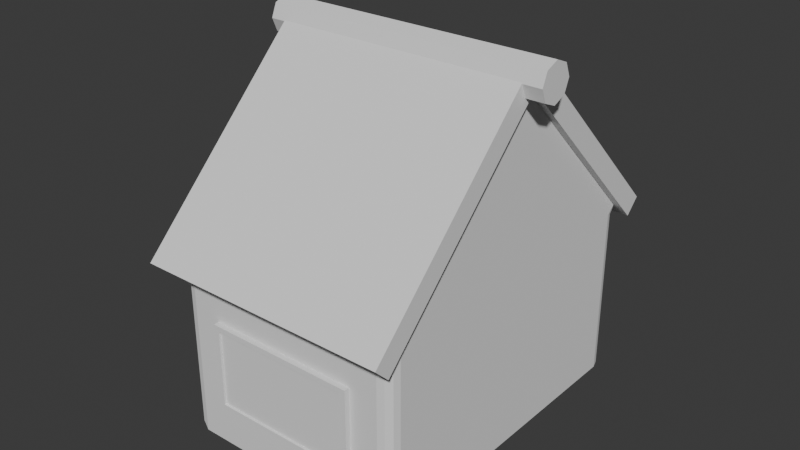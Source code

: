 # Source: overgrownhouse3.blend  (saved by Blender 5.0.119; exported with 4.5.12 LTS)
import bpy
from mathutils import Matrix  # noqa: F401  (used for matrix-valued properties, if any)

bpy.ops.wm.read_factory_settings(use_empty=True)
scene = bpy.context.scene
scene.name = 'Scene'

# ---- collections
col_collection = bpy.data.collections.new('Collection'); scene.collection.children.link(col_collection)

# ---- world
world_world = bpy.data.worlds.new('World'); scene.world = world_world
world_world.use_nodes = True; world_world.node_tree.nodes.clear()
_N = world_world.node_tree.nodes; _L = world_world.node_tree.links
n0 = _N.new('ShaderNodeOutputWorld'); n0.name = 'World Output'; n0.location = (200, 100)
n1 = _N.new('ShaderNodeBackground'); n1.name = 'Background'; n1.location = (-200, 100)
n1.inputs[0].default_value = (0.05088, 0.05088, 0.05088, 1.0)
_L.new(n1.outputs[0], n0.inputs[0])
n0.is_active_output = True
world_world.color = (0.05088, 0.05088, 0.05088)
world_world.sun_shadow_jitter_overblur = 0.0

# ---- meshes
me_cube = bpy.data.meshes.new('Cube')
me_cube.from_pydata([(-0.6443, -1.412, -1.124), (-0.6443, -1.412, -0.3806), (-0.6443, 1.412, -1.124), (-0.6443, 1.412, -0.3806), (0.6443, -1.412, -1.124), (0.6443, -1.412, -0.3806), (0.6443, 1.412, -1.124), (0.6443, 1.412, -0.3806), (-1.0, -1.412, 0.1349), (-1.0, -0.4537, 1.093), (-1.0, 0.4537, 1.093), (-1.0, 1.412, 0.1349), (1.0, 1.412, 0.1349), (1.0, 0.4537, 1.093), (1.0, -0.4537, 1.093), (1.0, -1.412, 0.1349), (-1.0, 0.2987, 1.334), (1.0, 0.2987, 1.334), (1.0, -0.2987, 1.334), (-1.0, -0.2987, 1.334), (-0.5988, -1.459, -1.078), (-0.5988, -1.459, -0.4261), (-0.5988, 1.459, -0.4261), (-0.5988, 1.459, -1.078), (0.5988, 1.459, -1.078), (0.5988, 1.459, -0.4261), (0.5988, -1.459, -0.4261), (0.5988, -1.459, -1.078), (-0.6443, -1.459, -1.124), (-0.6443, -1.459, -0.3806), (-0.6443, 1.459, -0.3806), (-0.6443, 1.459, -1.124), (0.6443, 1.459, -1.124), (0.6443, 1.459, -0.3806), (0.6443, -1.459, -0.3806), (0.6443, -1.459, -1.124), (-0.5988, -1.44, -1.078), (-0.5988, -1.44, -0.4261), (-0.5988, 1.44, -0.4261), (-0.5988, 1.44, -1.078), (0.5988, 1.44, -1.078), (0.5988, 1.44, -0.4261), (0.5988, -1.44, -0.4261), (0.5988, -1.44, -1.078), (-0.8869, -1.412, -1.366), (-1.0, -1.299, -1.479), (-0.8869, -1.412, -1.479), (-0.9435, -1.397, -1.423), (-0.9849, -1.355, -1.464), (-1.0, -1.299, -0.0249), (-0.8869, -1.412, -0.138), (-0.8869, -1.412, -0.0249), (-1.0, -1.412, 0.08815), (-0.9849, -1.355, -0.04005), (-0.9435, -1.397, -0.08143), (-0.8869, 1.412, -0.138), (-1.0, 1.299, -0.0249), (-1.0, 1.412, 0.08815), (-0.8869, 1.412, -0.0249), (-0.9435, 1.397, -0.08143), (-0.9849, 1.355, -0.04005), (-1.0, 1.299, -1.479), (-0.8869, 1.412, -1.366), (-0.8869, 1.412, -1.479), (-0.9849, 1.355, -1.464), (-0.9435, 1.397, -1.423), (0.8869, 1.412, -1.366), (1.0, 1.299, -1.479), (0.8869, 1.412, -1.479), (0.9435, 1.397, -1.423), (0.9849, 1.355, -1.464), (1.0, 1.299, -0.0249), (0.8869, 1.412, -0.138), (0.8869, 1.412, -0.0249), (1.0, 1.412, 0.08815), (0.9849, 1.355, -0.04005), (0.9435, 1.397, -0.08143), (0.8869, -1.412, -0.138), (1.0, -1.299, -0.0249), (1.0, -1.412, 0.08815), (0.8869, -1.412, -0.0249), (0.9435, -1.397, -0.08143), (0.9849, -1.355, -0.04005), (1.0, -1.299, -1.479), (0.8869, -1.412, -1.366), (0.8869, -1.412, -1.479), (0.9849, -1.355, -1.464), (0.9435, -1.397, -1.423)], [], [(3, 7, 33, 30), (4, 5, 34, 35), (10, 13, 12, 11), (14, 9, 8, 15), (9, 14, 18, 19), (17, 16, 19, 18), (13, 10, 16, 17), (10, 9, 19, 16), (14, 13, 17, 18), (25, 24, 40, 41), (20, 27, 43, 36), (2, 3, 30, 31), (0, 4, 35, 28), (7, 6, 32, 33), (6, 2, 31, 32), (1, 0, 28, 29), (5, 1, 29, 34), (20, 21, 29, 28), (22, 23, 31, 30), (23, 24, 32, 31), (25, 22, 30, 33), (24, 25, 33, 32), (26, 27, 35, 34), (27, 20, 28, 35), (21, 26, 34, 29), (39, 38, 41, 40), (43, 42, 37, 36), (24, 23, 39, 40), (21, 20, 36, 37), (26, 21, 37, 42), (27, 26, 42, 43), (22, 25, 41, 38), (23, 22, 38, 39), (44, 47, 46), (47, 48, 46), (48, 45, 46), (49, 53, 54, 50, 51, 52), (55, 59, 60, 56, 57, 58), (61, 64, 63), (64, 65, 63), (65, 62, 63), (66, 69, 68), (69, 70, 68), (70, 67, 68), (71, 75, 76, 72, 73, 74), (77, 81, 82, 78, 79, 80), (83, 86, 85), (86, 87, 85), (87, 84, 85), (44, 50, 54, 47), (47, 54, 53, 48), (48, 53, 49, 45), (55, 62, 65, 59), (59, 65, 64, 60), (60, 64, 61, 56), (71, 67, 70, 75), (75, 70, 69, 76), (76, 69, 66, 72), (77, 84, 87, 81), (81, 87, 86, 82), (82, 86, 83, 78), (61, 63, 68, 67, 83, 85, 46, 45), (45, 49, 56, 61), (4, 0, 44, 46, 85, 84), (0, 1, 50, 44), (52, 51, 80, 79, 15, 8), (57, 56, 49, 52, 8, 9, 10, 11), (1, 5, 77, 80, 51, 50), (7, 3, 55, 58, 73, 72), (74, 73, 58, 57, 11, 12), (3, 2, 62, 55), (2, 6, 66, 68, 63, 62), (67, 71, 78, 83), (6, 7, 72, 66), (79, 78, 71, 74, 12, 13, 14, 15), (5, 4, 84, 77)])
_uv = me_cube.uv_layers.new(name='UVMap')
_uv.uv.foreach_set('vector', [0.5121, 0.2428, 0.5121, 0.1667, 0.5148, 0.1667, 0.5148, 0.2428, 0.5107, 0.1629, 0.5107, 0.119, 0.5135, 0.119, 0.5135, 0.1629, 0.1952, 0.5401, 0.1952, 0.4221, 0.2518, 0.4221, 0.2518, 0.5401, 0.3083, 0.4221, 0.3083, 0.5401, 0.2518, 0.5401, 0.2518, 0.4221, 0.3446, 0.5412, 0.3446, 0.6585, 0.3307, 0.6575, 0.3307, 0.5401, 0.03527, 0.4425, 0.03527, 0.5606, 1.666e-09, 0.5606, 1.058e-08, 0.4425, -3.713e-09, 0.679, -1.153e-09, 0.5616, 0.01393, 0.5606, 0.01393, 0.6779, 0.01422, 0.05656, 0.01422, 0.1101, -5.859e-10, 0.101, 2.077e-09, 0.06571, 0.1803, 0.05656, 0.1803, 0.1101, 0.1661, 0.101, 0.1661, 0.06571, 0.5174, 0.119, 0.5174, 0.1575, 0.5163, 0.1575, 0.5163, 0.119, 0.1165, 0.4041, 0.1165, 0.3334, 0.1176, 0.3334, 0.1176, 0.4041, 0.5135, 0.1629, 0.5135, 0.119, 0.5163, 0.119, 0.5163, 0.1629, 0.5176, 0.1667, 0.5176, 0.2428, 0.5148, 0.2428, 0.5148, 0.1667, 0.5183, 0.4279, 0.5183, 0.4718, 0.5155, 0.4718, 0.5155, 0.4279, 0.5155, 0.3519, 0.5155, 0.2758, 0.5183, 0.2758, 0.5183, 0.3519, 0.5183, 0.4718, 0.5183, 0.5157, 0.5155, 0.5157, 0.5155, 0.4718, 0.5183, 0.3519, 0.5183, 0.4279, 0.5155, 0.4279, 0.5155, 0.3519, 0.5738, 0.2655, 0.5354, 0.2654, 0.5327, 0.2627, 0.5765, 0.2629, 0.07642, 0.4452, 0.03795, 0.4453, 0.03527, 0.4426, 0.07911, 0.4425, 0.03795, 0.4453, 0.03795, 0.5156, 0.03527, 0.5182, 0.03527, 0.4426, 0.07642, 0.5154, 0.07642, 0.4452, 0.07911, 0.4425, 0.07911, 0.5181, 0.03795, 0.5156, 0.07642, 0.5154, 0.07911, 0.5181, 0.03527, 0.5182, 0.5354, 0.3357, 0.5738, 0.3358, 0.5765, 0.3385, 0.5327, 0.3383, 0.5738, 0.3358, 0.5738, 0.2655, 0.5765, 0.2629, 0.5765, 0.3385, 0.5354, 0.2654, 0.5354, 0.3357, 0.5327, 0.3383, 0.5327, 0.2627, 0.07911, 0.4426, 0.1176, 0.4425, 0.1176, 0.5127, 0.07911, 0.5129, 0.4414, 0.5823, 0.403, 0.5822, 0.403, 0.5119, 0.4414, 0.512, 0.3669, 0.4221, 0.3669, 0.4928, 0.3658, 0.4928, 0.3658, 0.4221, 0.3669, 0.4928, 0.3669, 0.5313, 0.3658, 0.5313, 0.3658, 0.4928, 0.3673, 0.4928, 0.3673, 0.4221, 0.3684, 0.4221, 0.3684, 0.4928, 0.1165, 0.5514, 0.1165, 0.5129, 0.1176, 0.5129, 0.1176, 0.5514, 0.3684, 0.4928, 0.3684, 0.5635, 0.3673, 0.5635, 0.3673, 0.4928, 0.07196, 0.5567, 0.07196, 0.5182, 0.07308, 0.5182, 0.07308, 0.5567, 0.4915, 0.2834, 0.4949, 0.28, 0.4982, 0.2834, 0.4949, 0.28, 0.4974, 0.2773, 0.4982, 0.2834, 0.1172, 0.17, 0.1181, 0.1734, 0.1114, 0.1667, 0.4126, 0.2758, 0.4134, 0.277, 0.4158, 0.2798, 0.4191, 0.2832, 0.4124, 0.2832, 0.4057, 0.2765, 0.4821, 0.4012, 0.4854, 0.3978, 0.4878, 0.3951, 0.4886, 0.3938, 0.4955, 0.3946, 0.4888, 0.4012, 0.1181, 0.3267, 0.1172, 0.3301, 0.1114, 0.3334, 0.4038, 0.3954, 0.4063, 0.3981, 0.403, 0.4015, 0.4063, 0.3981, 0.4096, 0.4015, 0.403, 0.4015, 0.4096, 0.5056, 0.4063, 0.5088, 0.403, 0.5056, 0.4063, 0.5088, 0.4038, 0.511, 0.403, 0.5056, 0.0008942, 0.3301, 0.0, 0.3267, 0.006675, 0.3334, 0.4886, 0.5112, 0.4878, 0.5107, 0.4854, 0.5085, 0.4821, 0.5053, 0.4888, 0.5053, 0.4955, 0.5119, 0.4191, 0.3873, 0.4158, 0.3905, 0.4134, 0.3926, 0.4126, 0.3931, 0.4057, 0.3938, 0.4124, 0.3872, 0.0, 0.1734, 0.0008942, 0.17, 0.006675, 0.1667, 0.4974, 0.3929, 0.4949, 0.3907, 0.4982, 0.3875, 0.4949, 0.3907, 0.4915, 0.3875, 0.4982, 0.3875, 0.4915, 0.2834, 0.4191, 0.2832, 0.4158, 0.2798, 0.4949, 0.28, 0.4949, 0.28, 0.4158, 0.2798, 0.4134, 0.277, 0.4974, 0.2773, 0.1652, 0.1634, 0.0811, 0.1634, 0.08021, 0.16, 0.1661, 0.16, 0.4821, 0.4012, 0.4096, 0.4015, 0.4063, 0.3981, 0.4854, 0.3978, 0.4854, 0.3978, 0.4063, 0.3981, 0.4038, 0.3954, 0.4878, 0.3951, 0.0811, 0.003337, 0.1652, 0.003337, 0.1661, 0.006675, 0.08021, 0.006675, 0.2463, 0.16, 0.3321, 0.16, 0.3312, 0.1634, 0.2472, 0.1634, 0.2472, 0.1634, 0.3312, 0.1634, 0.3288, 0.1658, 0.2496, 0.1658, 0.4854, 0.5085, 0.4063, 0.5088, 0.4096, 0.5056, 0.4821, 0.5053, 0.4191, 0.3873, 0.4915, 0.3875, 0.4949, 0.3907, 0.4158, 0.3905, 0.2496, 0.0008942, 0.3288, 0.0008942, 0.3312, 0.003337, 0.2472, 0.003337, 0.2472, 0.003337, 0.3312, 0.003337, 0.3321, 0.006675, 0.2463, 0.006675, 0.1181, 0.3267, 0.1114, 0.3334, 0.006675, 0.3334, 0.0, 0.3267, 0.0, 0.1734, 0.006675, 0.1667, 0.1114, 0.1667, 0.1181, 0.1734, 0.1661, 0.16, 0.08021, 0.16, 0.08021, 0.006675, 0.1661, 0.006675, 0.4772, 0.3732, 0.4772, 0.2976, 0.4915, 0.2834, 0.4982, 0.2834, 0.4982, 0.3875, 0.4915, 0.3875, 0.4772, 0.2976, 0.4334, 0.2975, 0.4191, 0.2832, 0.4915, 0.2834, 0.4057, 0.2765, 0.4124, 0.2832, 0.4124, 0.3872, 0.4057, 0.3938, 0.403, 0.3938, 0.403, 0.2765, 0.07353, -1.486e-09, 0.08021, 0.006675, 0.08021, 0.16, 0.07353, 0.1667, 0.07078, 0.1667, 0.01422, 0.1101, 0.01422, 0.05656, 0.07078, -1.694e-09, 0.4334, 0.2975, 0.4334, 0.3731, 0.4191, 0.3873, 0.4124, 0.3872, 0.4124, 0.2832, 0.4191, 0.2832, 0.4678, 0.4911, 0.4678, 0.4155, 0.4821, 0.4012, 0.4888, 0.4012, 0.4888, 0.5053, 0.4821, 0.5053, 0.4955, 0.5119, 0.4888, 0.5053, 0.4888, 0.4012, 0.4955, 0.3946, 0.4982, 0.3946, 0.4982, 0.5119, 0.4678, 0.4155, 0.424, 0.4157, 0.4096, 0.4015, 0.4821, 0.4012, 0.424, 0.4157, 0.424, 0.4913, 0.4096, 0.5056, 0.403, 0.5056, 0.403, 0.4015, 0.4096, 0.4015, 0.3321, 0.16, 0.2463, 0.16, 0.2463, 0.006675, 0.3321, 0.006675, 0.424, 0.4913, 0.4678, 0.4911, 0.4821, 0.5053, 0.4096, 0.5056, 0.2396, -3.024e-09, 0.2463, 0.006675, 0.2463, 0.16, 0.2396, 0.1667, 0.2368, 0.1667, 0.1803, 0.1101, 0.1803, 0.05656, 0.2368, -3.233e-09, 0.4334, 0.3731, 0.4772, 0.3732, 0.4915, 0.3875, 0.4191, 0.3873])
me_cube.update()
me_cube_001 = bpy.data.meshes.new('Cube.001')
me_cube_001.from_pydata([(-1.081, -1.0, -0.08919), (-1.081, -1.0, 0.08919), (-1.081, 1.12, -0.08919), (-1.081, 1.12, 0.08919), (1.081, -1.0, -0.08919), (1.081, -1.0, 0.08919), (1.081, 1.12, -0.08919), (1.081, 1.12, 0.08919), (-1.081, 1.125, -2.214), (-1.081, 1.303, -2.214), (-1.081, 1.125, -0.09391), (-1.081, 1.303, -0.09391), (1.081, 1.125, -2.214), (1.081, 1.303, -2.214), (1.081, 1.125, -0.09391), (1.081, 1.303, -0.09391)], [], [(0, 1, 3, 2), (2, 3, 7, 6), (6, 7, 5, 4), (4, 5, 1, 0), (2, 6, 4, 0), (7, 3, 1, 5), (8, 10, 11, 9), (10, 14, 15, 11), (14, 12, 13, 15), (12, 8, 9, 13), (10, 8, 12, 14), (15, 13, 9, 11)])
_uv = me_cube_001.uv_layers.new(name='UVMap')
_uv.uv.foreach_set('vector', [0.6419, 0.6876, 0.6314, 0.6876, 0.6314, 0.5625, 0.6419, 0.5625, 0.03499, 0.6882, 0.02446, 0.6882, 0.02446, 0.5606, 0.03499, 0.5606, 0.6542, 0.6876, 0.6436, 0.6876, 0.6436, 0.5625, 0.6542, 0.5625, 0.6297, 0.6902, 0.6192, 0.6902, 0.6192, 0.5625, 0.6297, 0.5625, 0.2432, 0.1667, 0.2432, 0.2944, 0.1181, 0.2944, 0.1181, 0.1667, 0.3684, 0.1667, 0.3684, 0.2944, 0.2432, 0.2944, 0.2432, 0.1667, 0.6542, 0.6876, 0.6542, 0.5625, 0.6647, 0.5625, 0.6647, 0.6876, 0.6056, 0.3384, 0.6056, 0.2107, 0.6162, 0.2107, 0.6162, 0.3384, 0.6752, 0.5625, 0.6752, 0.6876, 0.6647, 0.6876, 0.6647, 0.5625, 0.01393, 0.6882, 0.01393, 0.5606, 0.02446, 0.5606, 0.02446, 0.6882, 0.1181, 0.2944, 0.2432, 0.2944, 0.2432, 0.4221, 0.1181, 0.4221, 0.2432, 0.2944, 0.3684, 0.2944, 0.3684, 0.4221, 0.2432, 0.4221])
me_cube_001.update()
me_cylinder = bpy.data.meshes.new('Cylinder')
me_cylinder.from_pydata([(0.0, 1.0, -1.0), (0.0, 1.0, 1.0), (0.7071, 0.7071, -1.0), (0.7071, 0.7071, 1.0), (1.0, 0.0, -1.0), (1.0, 0.0, 1.0), (0.7071, -0.7071, -1.0), (0.7071, -0.7071, 1.0), (0.0, -1.0, -1.0), (0.0, -1.0, 1.0), (-0.7071, -0.7071, -1.0), (-0.7071, -0.7071, 1.0), (-1.0, 0.0, -1.0), (-1.0, 0.0, 1.0), (-0.7071, 0.7071, -1.0), (-0.7071, 0.7071, 1.0)], [], [(0, 1, 3, 2), (2, 3, 5, 4), (4, 5, 7, 6), (6, 7, 9, 8), (8, 9, 11, 10), (10, 11, 13, 12), (3, 1, 15, 13, 11, 9, 7, 5), (12, 13, 15, 14), (14, 15, 1, 0), (0, 2, 4, 6, 8, 10, 12, 14)])
_uv = me_cylinder.uv_layers.new(name='UVMap')
_uv.uv.foreach_set('vector', [0.3321, 0.1181, 0.3321, 0.0, 0.3641, 0.0, 0.3641, 0.1181, 0.3641, 0.1181, 0.3641, 0.0, 0.4093, 0.0, 0.4093, 0.1181, 0.4093, 0.1181, 0.4093, 0.0, 0.4412, 0.0, 0.4412, 0.1181, 0.4412, 0.1181, 0.4412, 0.0, 0.4864, 0.0, 0.4864, 0.1181, 0.4864, 0.1181, 0.4864, 0.0, 0.5184, 0.0, 0.5184, 0.1181, 0.3083, 0.5401, 0.3083, 0.4221, 0.3535, 0.4221, 0.3535, 0.5401, 0.03195, 0.4425, -2.224e-08, 0.4105, -2.072e-08, 0.3653, 0.03195, 0.3334, 0.07714, 0.3334, 0.1091, 0.3653, 0.1091, 0.4105, 0.07714, 0.4425, 0.1181, 0.5401, 0.1181, 0.4221, 0.15, 0.4221, 0.15, 0.5401, 0.15, 0.5401, 0.15, 0.4221, 0.1952, 0.4221, 0.1952, 0.5401, 0.403, 0.2438, 0.403, 0.1986, 0.4349, 0.1667, 0.4801, 0.1667, 0.5121, 0.1986, 0.5121, 0.2438, 0.4801, 0.2758, 0.4349, 0.2758])
me_cylinder.update()
me_cube_004 = bpy.data.meshes.new('Cube.004')
me_cube_004.from_pydata([(-0.2465, -0.6409, -0.03127), (-0.2465, -0.6409, 0.03127), (-0.2465, 0.6409, -0.03127), (-0.2465, 0.6409, 0.03127), (0.2465, -0.6409, -0.03127), (0.2465, -0.6409, 0.03127), (0.2465, 0.6409, -0.03127), (0.2465, 0.6409, 0.03127)], [], [(0, 1, 3, 2), (2, 3, 7, 6), (6, 7, 5, 4), (4, 5, 1, 0), (2, 6, 4, 0), (7, 3, 1, 5)])
_uv = me_cube_004.uv_layers.new(name='UVMap')
_uv.uv.foreach_set('vector', [0.1128, 0.4091, 0.1091, 0.4091, 0.1091, 0.3334, 0.1128, 0.3334, 0.1128, 0.4382, 0.1091, 0.4382, 0.1091, 0.4091, 0.1128, 0.4091, 0.1165, 0.4091, 0.1128, 0.4091, 0.1128, 0.3334, 0.1165, 0.3334, 0.1165, 0.4382, 0.1128, 0.4382, 0.1128, 0.4091, 0.1165, 0.4091, 0.6056, 0.3384, 0.5765, 0.3384, 0.5765, 0.2627, 0.6056, 0.2627, 0.3307, 0.6158, 0.3015, 0.6158, 0.3015, 0.5401, 0.3307, 0.5401])
me_cube_004.update()
me_cylinder_001 = bpy.data.meshes.new('Cylinder.001')
me_cylinder_001.from_pydata([(-1.852e-07, 0.1586, 1.949), (1.852e-07, 0.1586, -1.227), (-0.1121, 0.1121, 1.949), (-0.1121, 0.1121, -1.227), (-0.1586, 0.0, 1.949), (-0.1586, 0.0, -1.227), (-0.1121, -0.1121, 1.949), (-0.1121, -0.1121, -1.227), (-1.852e-07, -0.1586, 1.949), (1.852e-07, -0.1586, -1.227), (0.1121, -0.1121, 1.949), (0.1121, -0.1121, -1.227), (0.1586, 0.0, 1.949), (0.1586, 0.0, -1.227), (0.1121, 0.1121, 1.949), (0.1121, 0.1121, -1.227), (-1.852e-07, -1.269, 1.949), (1.852e-07, -1.269, -1.227), (-0.1121, -1.315, 1.949), (-0.1121, -1.315, -1.227), (-0.1586, -1.427, 1.949), (-0.1586, -1.427, -1.227), (-0.1121, -1.539, 1.949), (-0.1121, -1.539, -1.227), (-1.852e-07, -1.586, 1.949), (1.852e-07, -1.586, -1.227), (0.1121, -1.539, 1.949), (0.1121, -1.539, -1.227), (0.1586, -1.427, 1.949), (0.1586, -1.427, -1.227), (0.1121, -1.315, 1.949), (0.1121, -1.315, -1.227), (-1.852e-07, -2.696, 1.949), (1.852e-07, -2.696, -1.227), (-0.1121, -2.742, 1.949), (-0.1121, -2.742, -1.227), (-0.1586, -2.854, 1.949), (-0.1586, -2.854, -1.227), (-0.1121, -2.966, 1.949), (-0.1121, -2.966, -1.227), (-1.852e-07, -3.013, 1.949), (1.852e-07, -3.013, -1.227), (0.1121, -2.966, 1.949), (0.1121, -2.966, -1.227), (0.1586, -2.854, 1.949), (0.1586, -2.854, -1.227), (0.1121, -2.742, 1.949), (0.1121, -2.742, -1.227), (-1.852e-07, -4.123, 1.949), (1.852e-07, -4.123, -1.227), (-0.1121, -4.169, 1.949), (-0.1121, -4.169, -1.227), (-0.1586, -4.281, 1.949), (-0.1586, -4.281, -1.227), (-0.1121, -4.393, 1.949), (-0.1121, -4.393, -1.227), (-1.852e-07, -4.44, 1.949), (1.852e-07, -4.44, -1.227), (0.1121, -4.393, 1.949), (0.1121, -4.393, -1.227), (0.1586, -4.281, 1.949), (0.1586, -4.281, -1.227), (0.1121, -4.169, 1.949), (0.1121, -4.169, -1.227), (-1.852e-07, -5.55, 1.949), (1.852e-07, -5.55, -1.227), (-0.1121, -5.596, 1.949), (-0.1121, -5.596, -1.227), (-0.1586, -5.708, 1.949), (-0.1586, -5.708, -1.227), (-0.1121, -5.82, 1.949), (-0.1121, -5.82, -1.227), (-1.852e-07, -5.867, 1.949), (1.852e-07, -5.867, -1.227), (0.1121, -5.82, 1.949), (0.1121, -5.82, -1.227), (0.1586, -5.708, 1.949), (0.1586, -5.708, -1.227), (0.1121, -5.596, 1.949), (0.1121, -5.596, -1.227), (-1.852e-07, -6.977, 1.949), (1.852e-07, -6.977, -1.227), (-0.1121, -7.023, 1.949), (-0.1121, -7.023, -1.227), (-0.1586, -7.135, 1.949), (-0.1586, -7.135, -1.227), (-0.1121, -7.248, 1.949), (-0.1121, -7.248, -1.227), (-1.852e-07, -7.294, 1.949), (1.852e-07, -7.294, -1.227), (0.1121, -7.248, 1.949), (0.1121, -7.248, -1.227), (0.1586, -7.135, 1.949), (0.1586, -7.135, -1.227), (0.1121, -7.023, 1.949), (0.1121, -7.023, -1.227), (-1.852e-07, -8.404, 1.949), (1.852e-07, -8.404, -1.227), (-0.1121, -8.45, 1.949), (-0.1121, -8.45, -1.227), (-0.1586, -8.563, 1.949), (-0.1586, -8.563, -1.227), (-0.1121, -8.675, 1.949), (-0.1121, -8.675, -1.227), (-1.852e-07, -8.721, 1.949), (1.852e-07, -8.721, -1.227), (0.1121, -8.675, 1.949), (0.1121, -8.675, -1.227), (0.1586, -8.563, 1.949), (0.1586, -8.563, -1.227), (0.1121, -8.45, 1.949), (0.1121, -8.45, -1.227), (-1.852e-07, -9.831, 1.949), (1.852e-07, -9.831, -1.227), (-0.1121, -9.877, 1.949), (-0.1121, -9.877, -1.227), (-0.1586, -9.99, 1.949), (-0.1586, -9.99, -1.227), (-0.1121, -10.1, 1.949), (-0.1121, -10.1, -1.227), (-1.852e-07, -10.15, 1.949), (1.852e-07, -10.15, -1.227), (0.1121, -10.1, 1.949), (0.1121, -10.1, -1.227), (0.1586, -9.99, 1.949), (0.1586, -9.99, -1.227), (0.1121, -9.877, 1.949), (0.1121, -9.877, -1.227), (-1.852e-07, -11.26, 1.949), (1.852e-07, -11.26, -1.227), (-0.1121, -11.3, 1.949), (-0.1121, -11.3, -1.227), (-0.1586, -11.42, 1.949), (-0.1586, -11.42, -1.227), (-0.1121, -11.53, 1.949), (-0.1121, -11.53, -1.227), (-1.852e-07, -11.58, 1.949), (1.852e-07, -11.58, -1.227), (0.1121, -11.53, 1.949), (0.1121, -11.53, -1.227), (0.1586, -11.42, 1.949), (0.1586, -11.42, -1.227), (0.1121, -11.3, 1.949), (0.1121, -11.3, -1.227), (-1.852e-07, -12.69, 1.949), (1.852e-07, -12.69, -1.227), (-0.1121, -12.73, 1.949), (-0.1121, -12.73, -1.227), (-0.1586, -12.84, 1.949), (-0.1586, -12.84, -1.227), (-0.1121, -12.96, 1.949), (-0.1121, -12.96, -1.227), (-1.852e-07, -13.0, 1.949), (1.852e-07, -13.0, -1.227), (0.1121, -12.96, 1.949), (0.1121, -12.96, -1.227), (0.1586, -12.84, 1.949), (0.1586, -12.84, -1.227), (0.1121, -12.73, 1.949), (0.1121, -12.73, -1.227)], [], [(0, 1, 3, 2), (2, 3, 5, 4), (4, 5, 7, 6), (6, 7, 9, 8), (8, 9, 11, 10), (10, 11, 13, 12), (3, 1, 15, 13, 11, 9, 7, 5), (12, 13, 15, 14), (14, 15, 1, 0), (0, 2, 4, 6, 8, 10, 12, 14), (16, 17, 19, 18), (18, 19, 21, 20), (20, 21, 23, 22), (22, 23, 25, 24), (24, 25, 27, 26), (26, 27, 29, 28), (19, 17, 31, 29, 27, 25, 23, 21), (28, 29, 31, 30), (30, 31, 17, 16), (16, 18, 20, 22, 24, 26, 28, 30), (32, 33, 35, 34), (34, 35, 37, 36), (36, 37, 39, 38), (38, 39, 41, 40), (40, 41, 43, 42), (42, 43, 45, 44), (35, 33, 47, 45, 43, 41, 39, 37), (44, 45, 47, 46), (46, 47, 33, 32), (32, 34, 36, 38, 40, 42, 44, 46), (48, 49, 51, 50), (50, 51, 53, 52), (52, 53, 55, 54), (54, 55, 57, 56), (56, 57, 59, 58), (58, 59, 61, 60), (51, 49, 63, 61, 59, 57, 55, 53), (60, 61, 63, 62), (62, 63, 49, 48), (48, 50, 52, 54, 56, 58, 60, 62), (64, 65, 67, 66), (66, 67, 69, 68), (68, 69, 71, 70), (70, 71, 73, 72), (72, 73, 75, 74), (74, 75, 77, 76), (67, 65, 79, 77, 75, 73, 71, 69), (76, 77, 79, 78), (78, 79, 65, 64), (64, 66, 68, 70, 72, 74, 76, 78), (80, 81, 83, 82), (82, 83, 85, 84), (84, 85, 87, 86), (86, 87, 89, 88), (88, 89, 91, 90), (90, 91, 93, 92), (83, 81, 95, 93, 91, 89, 87, 85), (92, 93, 95, 94), (94, 95, 81, 80), (80, 82, 84, 86, 88, 90, 92, 94), (96, 97, 99, 98), (98, 99, 101, 100), (100, 101, 103, 102), (102, 103, 105, 104), (104, 105, 107, 106), (106, 107, 109, 108), (99, 97, 111, 109, 107, 105, 103, 101), (108, 109, 111, 110), (110, 111, 97, 96), (96, 98, 100, 102, 104, 106, 108, 110), (112, 113, 115, 114), (114, 115, 117, 116), (116, 117, 119, 118), (118, 119, 121, 120), (120, 121, 123, 122), (122, 123, 125, 124), (115, 113, 127, 125, 123, 121, 119, 117), (124, 125, 127, 126), (126, 127, 113, 112), (112, 114, 116, 118, 120, 122, 124, 126), (128, 129, 131, 130), (130, 131, 133, 132), (132, 133, 135, 134), (134, 135, 137, 136), (136, 137, 139, 138), (138, 139, 141, 140), (131, 129, 143, 141, 139, 137, 135, 133), (140, 141, 143, 142), (142, 143, 129, 128), (128, 130, 132, 134, 136, 138, 140, 142), (144, 145, 147, 146), (146, 147, 149, 148), (148, 149, 151, 150), (150, 151, 153, 152), (152, 153, 155, 154), (154, 155, 157, 156), (147, 145, 159, 157, 155, 153, 151, 149), (156, 157, 159, 158), (158, 159, 145, 144), (144, 146, 148, 150, 152, 154, 156, 158)])
_uv = me_cylinder_001.uv_layers.new(name='UVMap')
_uv.uv.foreach_set('vector', [0.2332, 0.5401, 0.2332, 0.7276, 0.2282, 0.7276, 0.2282, 0.5401, 0.6061, 0.526, 0.6061, 0.7135, 0.5989, 0.7135, 0.5989, 0.526, 0.5989, 0.526, 0.5989, 0.7135, 0.5938, 0.7135, 0.5938, 0.526, 0.2526, 0.5401, 0.2526, 0.7276, 0.2455, 0.7276, 0.2455, 0.5401, 0.2455, 0.5401, 0.2455, 0.7276, 0.2404, 0.7276, 0.2404, 0.5401, 0.6183, 0.526, 0.6183, 0.7135, 0.6111, 0.7135, 0.6111, 0.526, 0.4376, 0.6566, 0.4376, 0.6637, 0.4325, 0.6688, 0.4253, 0.6688, 0.4203, 0.6637, 0.4203, 0.6566, 0.4253, 0.6515, 0.4325, 0.6515, 0.6111, 0.526, 0.6111, 0.7135, 0.6061, 0.7135, 0.6061, 0.526, 0.2404, 0.5401, 0.2404, 0.7276, 0.2332, 0.7276, 0.2332, 0.5401, 0.3446, 0.6708, 0.3395, 0.6758, 0.3324, 0.6758, 0.3273, 0.6708, 0.3273, 0.6636, 0.3324, 0.6585, 0.3395, 0.6585, 0.3446, 0.6636, 0.55, 0.526, 0.55, 0.7135, 0.5449, 0.7135, 0.5449, 0.526, 0.717, 4.564e-09, 0.717, 0.1875, 0.7099, 0.1875, 0.7099, 4.026e-09, 0.7099, 4.026e-09, 0.7099, 0.1875, 0.7048, 0.1875, 0.7048, 3.646e-09, 0.717, 0.1875, 0.717, 0.375, 0.7099, 0.375, 0.7099, 0.1875, 0.7099, 0.1875, 0.7099, 0.375, 0.7048, 0.375, 0.7048, 0.1875, 0.717, 0.375, 0.717, 0.5625, 0.7099, 0.5625, 0.7099, 0.375, 0.4325, 0.6515, 0.4253, 0.6515, 0.4203, 0.6464, 0.4203, 0.6393, 0.4253, 0.6342, 0.4325, 0.6342, 0.4376, 0.6393, 0.4376, 0.6464, 0.7099, 0.375, 0.7099, 0.5625, 0.7048, 0.5625, 0.7048, 0.375, 0.5572, 0.526, 0.5572, 0.7135, 0.55, 0.7135, 0.55, 0.526, 0.3066, 0.6677, 0.3015, 0.6626, 0.3015, 0.6555, 0.3066, 0.6504, 0.3138, 0.6504, 0.3188, 0.6555, 0.3188, 0.6626, 0.3138, 0.6677, 0.2577, 0.5401, 0.2577, 0.7276, 0.2526, 0.7276, 0.2526, 0.5401, 0.7048, 0.1875, 0.7048, 0.375, 0.6976, 0.375, 0.6976, 0.1875, 0.6976, 0.1875, 0.6976, 0.375, 0.6926, 0.375, 0.6926, 0.1875, 0.2771, 0.5401, 0.2771, 0.7276, 0.2699, 0.7276, 0.2699, 0.5401, 0.2699, 0.5401, 0.2699, 0.7276, 0.2649, 0.7276, 0.2649, 0.5401, 0.7048, 0.375, 0.7048, 0.5625, 0.6976, 0.5625, 0.6976, 0.375, 0.5968, 0.2599, 0.5896, 0.2599, 0.5846, 0.2548, 0.5846, 0.2476, 0.5896, 0.2426, 0.5968, 0.2426, 0.6019, 0.2476, 0.6019, 0.2548, 0.6976, 0.375, 0.6976, 0.5625, 0.6926, 0.5625, 0.6926, 0.375, 0.2649, 0.5401, 0.2649, 0.7276, 0.2577, 0.7276, 0.2577, 0.5401, 0.5979, 0.2048, 0.5929, 0.1997, 0.5929, 0.1926, 0.5979, 0.1875, 0.6051, 0.1875, 0.6102, 0.1926, 0.6102, 0.1997, 0.6051, 0.2048, 0.2821, 0.5401, 0.2821, 0.7276, 0.2771, 0.7276, 0.2771, 0.5401, 0.6559, 0.375, 0.6559, 0.5625, 0.6487, 0.5625, 0.6487, 0.375, 0.6487, 0.375, 0.6487, 0.5625, 0.6436, 0.5625, 0.6436, 0.375, 0.3015, 0.5401, 0.3015, 0.7276, 0.2944, 0.7276, 0.2944, 0.5401, 0.2944, 0.5401, 0.2944, 0.7276, 0.2893, 0.7276, 0.2893, 0.5401, 0.6436, 0.0, 0.6436, 0.1875, 0.6365, 0.1875, 0.6365, 0.0, 0.3188, 0.6728, 0.3188, 0.6799, 0.3138, 0.685, 0.3066, 0.685, 0.3015, 0.6799, 0.3015, 0.6728, 0.3066, 0.6677, 0.3138, 0.6677, 0.6365, 0.0, 0.6365, 0.1875, 0.6314, 0.1875, 0.6314, 0.0, 0.2893, 0.5401, 0.2893, 0.7276, 0.2821, 0.7276, 0.2821, 0.5401, 0.4203, 0.681, 0.4152, 0.6861, 0.408, 0.6861, 0.403, 0.681, 0.403, 0.6739, 0.408, 0.6688, 0.4152, 0.6688, 0.4203, 0.6739, 0.5033, 0.5385, 0.5033, 0.726, 0.4982, 0.726, 0.4982, 0.5385, 0.6559, 0.1875, 0.6559, 0.375, 0.6487, 0.375, 0.6487, 0.1875, 0.6487, 0.1875, 0.6487, 0.375, 0.6436, 0.375, 0.6436, 0.1875, 0.1303, 0.5401, 0.1303, 0.7276, 0.1231, 0.7276, 0.1231, 0.5401, 0.1231, 0.5401, 0.1231, 0.7276, 0.1181, 0.7276, 0.1181, 0.5401, 0.6681, 0.0, 0.6681, 0.1875, 0.6609, 0.1875, 0.6609, 0.0, 0.4203, 0.6912, 0.4203, 0.6983, 0.4152, 0.7034, 0.408, 0.7034, 0.403, 0.6983, 0.403, 0.6912, 0.408, 0.6861, 0.4152, 0.6861, 0.6609, 0.0, 0.6609, 0.1875, 0.6559, 0.1875, 0.6559, 0.0, 0.5104, 0.5385, 0.5104, 0.726, 0.5033, 0.726, 0.5033, 0.5385, 0.4376, 0.6983, 0.4325, 0.7034, 0.4253, 0.7034, 0.4203, 0.6983, 0.4203, 0.6912, 0.4253, 0.6861, 0.4325, 0.6861, 0.4376, 0.6912, 0.1354, 0.5401, 0.1354, 0.7276, 0.1303, 0.7276, 0.1303, 0.5401, 0.1548, 0.5401, 0.1548, 0.7276, 0.1476, 0.7276, 0.1476, 0.5401, 0.1476, 0.5401, 0.1476, 0.7276, 0.1425, 0.7276, 0.1425, 0.5401, 0.5816, 0.526, 0.5816, 0.7135, 0.5744, 0.7135, 0.5744, 0.526, 0.5744, 0.526, 0.5744, 0.7135, 0.5694, 0.7135, 0.5694, 0.526, 0.167, 0.5401, 0.167, 0.7276, 0.1598, 0.7276, 0.1598, 0.5401, 0.6487, 0.6927, 0.6487, 0.6999, 0.6436, 0.7049, 0.6365, 0.7049, 0.6314, 0.6999, 0.6314, 0.6927, 0.6365, 0.6876, 0.6436, 0.6876, 0.1598, 0.5401, 0.1598, 0.7276, 0.1548, 0.7276, 0.1548, 0.5401, 0.1425, 0.5401, 0.1425, 0.7276, 0.1354, 0.7276, 0.1354, 0.5401, 0.666, 0.6999, 0.6609, 0.7049, 0.6538, 0.7049, 0.6487, 0.6999, 0.6487, 0.6927, 0.6538, 0.6876, 0.6609, 0.6876, 0.666, 0.6927, 0.1721, 0.5401, 0.1721, 0.7276, 0.167, 0.7276, 0.167, 0.5401, 0.6681, 0.1875, 0.6681, 0.375, 0.6609, 0.375, 0.6609, 0.1875, 0.6609, 0.1875, 0.6609, 0.375, 0.6559, 0.375, 0.6559, 0.1875, 0.1915, 0.5401, 0.1915, 0.7276, 0.1843, 0.7276, 0.1843, 0.5401, 0.1843, 0.5401, 0.1843, 0.7276, 0.1792, 0.7276, 0.1792, 0.5401, 0.2037, 0.5401, 0.2037, 0.7276, 0.1965, 0.7276, 0.1965, 0.5401, 0.6976, 0.5798, 0.6925, 0.5747, 0.6925, 0.5676, 0.6976, 0.5625, 0.7048, 0.5625, 0.7098, 0.5676, 0.7098, 0.5747, 0.7048, 0.5798, 0.1965, 0.5401, 0.1965, 0.7276, 0.1915, 0.7276, 0.1915, 0.5401, 0.1792, 0.5401, 0.1792, 0.7276, 0.1721, 0.7276, 0.1721, 0.5401, 0.6925, 0.6093, 0.6925, 0.6021, 0.6976, 0.5971, 0.7048, 0.5971, 0.7098, 0.6021, 0.7098, 0.6093, 0.7048, 0.6144, 0.6976, 0.6144, 0.5673, 0.0, 0.5673, 0.1875, 0.5622, 0.1875, 0.5622, 0.0, 0.5622, 0.0, 0.5622, 0.1875, 0.5551, 0.1875, 0.5551, 0.0, 0.5551, 0.0, 0.5551, 0.1875, 0.55, 0.1875, 0.55, 0.0, 0.3517, 0.5401, 0.3517, 0.7276, 0.3446, 0.7276, 0.3446, 0.5401, 0.5673, 0.3385, 0.5673, 0.526, 0.5622, 0.526, 0.5622, 0.3385, 0.5622, 0.3385, 0.5622, 0.526, 0.5551, 0.526, 0.5551, 0.3385, 0.5107, 0.1578, 0.5057, 0.1629, 0.4985, 0.1629, 0.4934, 0.1578, 0.4934, 0.1507, 0.4985, 0.1456, 0.5057, 0.1456, 0.5107, 0.1507, 0.5551, 0.3385, 0.5551, 0.526, 0.55, 0.526, 0.55, 0.3385, 0.7314, -2.796e-09, 0.7314, 0.1875, 0.7242, 0.1875, 0.7242, -3.872e-09, 0.5622, 0.2599, 0.5551, 0.2599, 0.55, 0.2548, 0.55, 0.2476, 0.5551, 0.2426, 0.5622, 0.2426, 0.5673, 0.2476, 0.5673, 0.2548, 0.5846, 0.0, 0.5846, 0.1875, 0.5795, 0.1875, 0.5795, 0.0, 0.5795, 0.0, 0.5795, 0.1875, 0.5724, 0.1875, 0.5724, 0.0, 0.5724, 0.0, 0.5724, 0.1875, 0.5673, 0.1875, 0.5673, 0.0, 0.4975, 0.5119, 0.4975, 0.6994, 0.4904, 0.6994, 0.4904, 0.5119, 0.5846, 0.3385, 0.5846, 0.526, 0.5795, 0.526, 0.5795, 0.3385, 0.5795, 0.3385, 0.5795, 0.526, 0.5724, 0.526, 0.5724, 0.3385, 0.5801, 0.2273, 0.575, 0.2323, 0.5678, 0.2323, 0.5628, 0.2273, 0.5628, 0.2201, 0.5678, 0.215, 0.575, 0.215, 0.5801, 0.2201, 0.5724, 0.3385, 0.5724, 0.526, 0.5673, 0.526, 0.5673, 0.3385, 0.7385, 0.0, 0.7385, 0.1875, 0.7314, 0.1875, 0.7314, 0.0, 0.5795, 0.2599, 0.5724, 0.2599, 0.5673, 0.2548, 0.5673, 0.2476, 0.5724, 0.2426, 0.5795, 0.2426, 0.5846, 0.2476, 0.5846, 0.2548, 0.6019, 0.0, 0.6019, 0.1875, 0.5968, 0.1875, 0.5968, 0.0, 0.5968, 0.0, 0.5968, 0.1875, 0.5896, 0.1875, 0.5896, 0.0, 0.5896, 0.0, 0.5896, 0.1875, 0.5846, 0.1875, 0.5846, 0.0, 0.7242, 0.5254, 0.7242, 0.7129, 0.717, 0.7129, 0.717, 0.5254, 0.6019, 0.3385, 0.6019, 0.526, 0.5968, 0.526, 0.5968, 0.3385, 0.5968, 0.3385, 0.5968, 0.526, 0.5896, 0.526, 0.5896, 0.3385, 0.5929, 0.1997, 0.5878, 0.2048, 0.5806, 0.2048, 0.5756, 0.1997, 0.5756, 0.1926, 0.5806, 0.1875, 0.5878, 0.1875, 0.5929, 0.1926, 0.5896, 0.3385, 0.5896, 0.526, 0.5846, 0.526, 0.5846, 0.3385, 0.7385, 0.1875, 0.7385, 0.375, 0.7314, 0.375, 0.7314, 0.1875, 0.5923, 0.2323, 0.5851, 0.2323, 0.5801, 0.2273, 0.5801, 0.2201, 0.5851, 0.215, 0.5923, 0.215, 0.5974, 0.2201, 0.5974, 0.2273])
me_cylinder_001.materials.append(None)
me_cylinder_001.update()
me_cylinder_002 = bpy.data.meshes.new('Cylinder.002')
me_cylinder_002.from_pydata([(-1.852e-07, 0.1586, 12.89), (1.852e-07, 0.1586, -1.227), (-0.1121, 0.1121, 12.89), (-0.1121, 0.1121, -1.227), (-0.1586, 3.887e-07, 12.89), (-0.1586, 0.0, -1.227), (-0.1121, -0.1121, 12.89), (-0.1121, -0.1121, -1.227), (-1.852e-07, -0.1586, 12.89), (1.852e-07, -0.1586, -1.227), (0.1121, -0.1121, 12.89), (0.1121, -0.1121, -1.227), (0.1586, 3.887e-07, 12.89), (0.1586, 0.0, -1.227), (0.1121, 0.1121, 12.89), (0.1121, 0.1121, -1.227)], [], [(0, 1, 3, 2), (2, 3, 5, 4), (4, 5, 7, 6), (6, 7, 9, 8), (8, 9, 11, 10), (10, 11, 13, 12), (3, 1, 15, 13, 11, 9, 7, 5), (12, 13, 15, 14), (14, 15, 1, 0), (0, 2, 4, 6, 8, 10, 12, 14)])
_uv = me_cylinder_002.uv_layers.new(name='UVMap')
_uv.uv.foreach_set('vector', [0.3806, 0.1667, 0.3806, 1.0, 0.3734, 1.0, 0.3734, 0.1667, 0.3734, 0.1667, 0.3734, 1.0, 0.3684, 1.0, 0.3684, 0.1667, 0.5255, -1.845e-08, 0.5255, 0.8333, 0.5184, 0.8333, 0.5184, -1.82e-08, 0.403, 0.1667, 0.403, 1.0, 0.3979, 1.0, 0.3979, 0.1667, 0.3979, 0.1667, 0.3979, 1.0, 0.3907, 1.0, 0.3907, 0.1667, 0.3907, 0.1667, 0.3907, 1.0, 0.3857, 1.0, 0.3857, 0.1667, 0.4376, 0.6739, 0.4376, 0.681, 0.4325, 0.6861, 0.4253, 0.6861, 0.4203, 0.681, 0.4203, 0.6739, 0.4253, 0.6688, 0.4325, 0.6688, 0.5327, 1.87e-08, 0.5327, 0.8333, 0.5255, 0.8333, 0.5255, 1.845e-08, 0.3857, 0.1667, 0.3857, 1.0, 0.3806, 1.0, 0.3806, 0.1667, 0.6925, 0.5747, 0.6875, 0.5798, 0.6803, 0.5798, 0.6752, 0.5747, 0.6752, 0.5676, 0.6803, 0.5625, 0.6875, 0.5625, 0.6925, 0.5676])
me_cylinder_002.update()
me_cylinder_007 = bpy.data.meshes.new('Cylinder.007')
me_cylinder_007.from_pydata([(-1.857e-07, -0.1586, 1.588), (-0.1121, -0.1121, 1.588), (1.847e-07, -0.1586, -1.588), (0.1121, -0.1121, 1.588), (0.1586, 1.907e-06, 1.588), (0.1121, -0.1121, -1.588), (0.1586, 1.907e-06, -1.588), (0.1121, 0.1121, -1.588), (1.847e-07, 0.1586, -1.588), (0.1121, 0.1121, 1.588), (-1.857e-07, 0.1586, 1.588), (-0.1121, 0.1121, 1.588), (-0.1586, 1.907e-06, 1.588), (-0.1121, 0.1121, -1.588), (-0.1586, 1.907e-06, -1.588), (-0.1121, -0.1121, -1.588)], [], [(0, 3, 4, 9, 10, 11, 12, 1), (0, 1, 15, 2), (3, 0, 2, 5), (4, 3, 5, 6), (15, 14, 13, 8, 7, 6, 5, 2), (9, 4, 6, 7), (10, 9, 7, 8), (11, 10, 8, 13), (12, 11, 13, 14), (1, 12, 14, 15)])
_uv = me_cylinder_007.uv_layers.new(name='UVMap')
_uv.uv.foreach_set('vector', [0.3138, 0.6158, 0.3188, 0.6209, 0.3188, 0.628, 0.3138, 0.6331, 0.3066, 0.6331, 0.3015, 0.628, 0.3015, 0.6209, 0.3066, 0.6158, 0.6753, 0.375, 0.6803, 0.375, 0.6803, 0.5625, 0.6753, 0.5625, 0.6681, 0.375, 0.6753, 0.375, 0.6753, 0.5625, 0.6681, 0.5625, 0.04243, 0.5182, 0.0475, 0.5182, 0.0475, 0.7057, 0.04243, 0.7057, 0.4203, 0.622, 0.4203, 0.6291, 0.4152, 0.6342, 0.408, 0.6342, 0.403, 0.6291, 0.403, 0.622, 0.408, 0.6169, 0.4152, 0.6169, 0.03527, 0.5182, 0.04243, 0.5182, 0.04243, 0.7057, 0.03527, 0.7057, 0.6875, 3.814e-09, 0.6926, 4.361e-09, 0.6926, 0.1875, 0.6875, 0.1875, 0.6803, 3.041e-09, 0.6875, 3.814e-09, 0.6875, 0.1875, 0.6803, 0.1875, 0.05466, 0.5182, 0.05973, 0.5182, 0.05973, 0.7057, 0.05466, 0.7057, 0.0475, 0.5182, 0.05466, 0.5182, 0.05466, 0.7057, 0.0475, 0.7057])
me_cylinder_007.materials.append(None)
me_cylinder_007.update()
me_cylinder_008 = bpy.data.meshes.new('Cylinder.008')
me_cylinder_008.from_pydata([(1.08, 0.1037, 1.952), (0.9679, 0.05726, 1.954), (1.005, 0.193, -1.221), (1.192, 0.05726, 1.948), (1.238, -0.05482, 1.944), (1.117, 0.1466, -1.225), (1.163, 0.03449, -1.23), (1.117, -0.07758, -1.232), (1.005, -0.124, -1.23), (1.192, -0.1669, 1.942), (1.08, -0.2133, 1.943), (0.9678, -0.1669, 1.947), (0.9214, -0.05482, 1.952), (0.8927, -0.07758, -1.226), (0.8463, 0.03449, -1.222), (0.8928, 0.1466, -1.22)], [], [(0, 1, 12, 11, 10, 9, 4, 3), (0, 2, 15, 1), (3, 5, 2, 0), (4, 6, 5, 3), (15, 2, 5, 6, 7, 8, 13, 14), (9, 7, 6, 4), (10, 8, 7, 9), (11, 13, 8, 10), (12, 14, 13, 11), (1, 15, 14, 12)])
_uv = me_cylinder_008.uv_layers.new(name='UVMap')
_uv.uv.foreach_set('vector', [0.3324, 0.6758, 0.3395, 0.6758, 0.3446, 0.6809, 0.3446, 0.6881, 0.3395, 0.6931, 0.3324, 0.6931, 0.3273, 0.6881, 0.3273, 0.6809, 0.5378, 0.3385, 0.5378, 0.526, 0.5327, 0.526, 0.5327, 0.3385, 0.5449, 0.3385, 0.5449, 0.526, 0.5378, 0.526, 0.5378, 0.3385, 0.55, 0.3385, 0.55, 0.526, 0.5449, 0.526, 0.5449, 0.3385, 0.6752, 0.6886, 0.6803, 0.6836, 0.6875, 0.6836, 0.6925, 0.6886, 0.6925, 0.6958, 0.6875, 0.7009, 0.6803, 0.7009, 0.6752, 0.6958, 0.5643, 0.526, 0.5643, 0.7135, 0.5572, 0.7135, 0.5572, 0.526, 0.5694, 0.526, 0.5694, 0.7135, 0.5643, 0.7135, 0.5643, 0.526, 0.7314, 0.1875, 0.7314, 0.375, 0.7242, 0.375, 0.7242, 0.1875, 0.221, 0.5401, 0.221, 0.7276, 0.2159, 0.7276, 0.2159, 0.5401, 0.2282, 0.5401, 0.2282, 0.7276, 0.221, 0.7276, 0.221, 0.5401])
me_cylinder_008.materials.append(None)
me_cylinder_008.update()
me_cylinder_009 = bpy.data.meshes.new('Cylinder.009')
me_cylinder_009.from_pydata([(2.059, 0.07114, 1.954), (1.947, 0.02475, 1.952), (2.073, 0.2133, -1.218), (2.171, 0.02475, 1.953), (2.217, -0.08726, 1.948), (2.185, 0.1669, -1.22), (2.232, 0.05491, -1.225), (2.185, -0.0571, -1.23), (2.073, -0.1035, -1.232), (2.171, -0.1993, 1.943), (2.059, -0.2457, 1.94), (1.947, -0.1993, 1.942), (1.9, -0.08726, 1.947), (1.961, -0.0571, -1.231), (1.915, 0.05491, -1.226), (1.961, 0.1669, -1.221)], [], [(0, 1, 12, 11, 10, 9, 4, 3), (0, 2, 15, 1), (3, 5, 2, 0), (4, 6, 5, 3), (15, 2, 5, 6, 7, 8, 13, 14), (9, 7, 6, 4), (10, 8, 7, 9), (11, 13, 8, 10), (12, 14, 13, 11), (1, 15, 14, 12)])
_uv = me_cylinder_009.uv_layers.new(name='UVMap')
_uv.uv.foreach_set('vector', [0.4203, 0.5874, 0.4253, 0.5823, 0.4325, 0.5823, 0.4376, 0.5874, 0.4376, 0.5945, 0.4325, 0.5996, 0.4253, 0.5996, 0.4203, 0.5945, 0.6242, 2.573e-10, 0.6242, 0.1875, 0.6192, 0.1875, 0.6192, -2.516e-09, 0.6314, 7.17e-09, 0.6314, 0.1875, 0.6242, 0.1875, 0.6242, 2.573e-10, 0.5867, 0.526, 0.5867, 0.7135, 0.5816, 0.7135, 0.5816, 0.526, 0.6803, 0.5798, 0.6875, 0.5798, 0.6925, 0.5848, 0.6925, 0.592, 0.6875, 0.5971, 0.6803, 0.5971, 0.6752, 0.592, 0.6752, 0.5848, 0.5938, 0.526, 0.5938, 0.7135, 0.5867, 0.7135, 0.5867, 0.526, 0.6069, 0.3385, 0.6069, 0.526, 0.6019, 0.526, 0.6019, 0.3385, 0.6141, 0.3385, 0.6141, 0.526, 0.6069, 0.526, 0.6069, 0.3385, 0.6192, 0.3385, 0.6192, 0.526, 0.6141, 0.526, 0.6141, 0.3385, 0.7314, 0.375, 0.7314, 0.5625, 0.7242, 0.5625, 0.7242, 0.375])
me_cylinder_009.materials.append(None)
me_cylinder_009.update()
me_cylinder_010 = bpy.data.meshes.new('Cylinder.010')
me_cylinder_010.from_pydata([(3.156, 0.2457, 1.939), (3.044, 0.1993, 1.945), (3.067, 0.1035, -1.232), (3.268, 0.1993, 1.938), (3.315, 0.08725, 1.942), (3.179, 0.05711, -1.233), (3.226, -0.0549, -1.229), (3.179, -0.1669, -1.223), (3.067, -0.2133, -1.218), (3.269, -0.02476, 1.948), (3.156, -0.07116, 1.954), (3.044, -0.02476, 1.955), (2.998, 0.08725, 1.951), (2.955, -0.1669, -1.217), (2.909, -0.0549, -1.22), (2.955, 0.05711, -1.227)], [], [(0, 1, 12, 11, 10, 9, 4, 3), (0, 2, 15, 1), (3, 5, 2, 0), (4, 6, 5, 3), (15, 2, 5, 6, 7, 8, 13, 14), (9, 7, 6, 4), (10, 8, 7, 9), (11, 13, 8, 10), (12, 14, 13, 11), (1, 15, 14, 12)])
_uv = me_cylinder_010.uv_layers.new(name='UVMap')
_uv.uv.foreach_set('vector', [0.3015, 0.6453, 0.3015, 0.6382, 0.3066, 0.6331, 0.3138, 0.6331, 0.3188, 0.6382, 0.3188, 0.6453, 0.3138, 0.6504, 0.3066, 0.6504, 0.6141, -1.291e-08, 0.6141, 0.1875, 0.6069, 0.1875, 0.6069, -1.469e-08, 0.6192, -1.214e-08, 0.6192, 0.1875, 0.6141, 0.1875, 0.6141, -1.291e-08, 0.06689, 0.5182, 0.06689, 0.7057, 0.05973, 0.7057, 0.05973, 0.5182, 0.6925, 0.6093, 0.6875, 0.6144, 0.6803, 0.6144, 0.6752, 0.6093, 0.6752, 0.6021, 0.6803, 0.5971, 0.6875, 0.5971, 0.6925, 0.6021, 0.07196, 0.5182, 0.07196, 0.7057, 0.06689, 0.7057, 0.06689, 0.5182, 0.5176, 0.5385, 0.5176, 0.726, 0.5104, 0.726, 0.5104, 0.5385, 0.6242, 0.375, 0.6242, 0.5625, 0.6192, 0.5625, 0.6192, 0.375, 0.6314, 0.375, 0.6314, 0.5625, 0.6242, 0.5625, 0.6242, 0.375, 0.6069, -1.469e-08, 0.6069, 0.1875, 0.6019, 0.1875, 0.6019, -7.821e-09])
me_cylinder_010.materials.append(None)
me_cylinder_010.update()
me_cylinder_011 = bpy.data.meshes.new('Cylinder.011')
me_cylinder_011.from_pydata([(4.085, 0.08492, 1.953), (3.973, 0.03851, 1.948), (4.167, 0.2047, -1.219), (4.197, 0.03851, 1.954), (4.243, -0.07353, 1.951), (4.279, 0.1583, -1.218), (4.326, 0.04627, -1.221), (4.279, -0.06577, -1.227), (4.167, -0.1122, -1.231), (4.197, -0.1856, 1.946), (4.085, -0.232, 1.941), (3.973, -0.1856, 1.94), (3.926, -0.07353, 1.943), (4.055, -0.06577, -1.232), (4.009, 0.04627, -1.229), (4.055, 0.1583, -1.224)], [], [(0, 1, 12, 11, 10, 9, 4, 3), (0, 2, 15, 1), (3, 5, 2, 0), (4, 6, 5, 3), (15, 2, 5, 6, 7, 8, 13, 14), (9, 7, 6, 4), (10, 8, 7, 9), (11, 13, 8, 10), (12, 14, 13, 11), (1, 15, 14, 12)])
_uv = me_cylinder_011.uv_layers.new(name='UVMap')
_uv.uv.foreach_set('vector', [0.6803, 0.6144, 0.6875, 0.6144, 0.6925, 0.6194, 0.6925, 0.6266, 0.6875, 0.6317, 0.6803, 0.6317, 0.6752, 0.6266, 0.6752, 0.6194, 0.4587, 0.5119, 0.4587, 0.6994, 0.4537, 0.6994, 0.4537, 0.5119, 0.4659, 0.5119, 0.4659, 0.6994, 0.4587, 0.6994, 0.4587, 0.5119, 0.471, 0.5119, 0.471, 0.6994, 0.4659, 0.6994, 0.4659, 0.5119, 0.408, 0.5823, 0.4152, 0.5823, 0.4203, 0.5874, 0.4203, 0.5945, 0.4152, 0.5996, 0.408, 0.5996, 0.403, 0.5945, 0.403, 0.5874, 0.4781, 0.5119, 0.4781, 0.6994, 0.471, 0.6994, 0.471, 0.5119, 0.2088, 0.5401, 0.2088, 0.7276, 0.2037, 0.7276, 0.2037, 0.5401, 0.2159, 0.5401, 0.2159, 0.7276, 0.2088, 0.7276, 0.2088, 0.5401, 0.5378, 0.526, 0.5378, 0.7135, 0.5327, 0.7135, 0.5327, 0.526, 0.5449, 0.526, 0.5449, 0.7135, 0.5378, 0.7135, 0.5378, 0.526])
me_cylinder_011.materials.append(None)
me_cylinder_011.update()
me_cylinder_012 = bpy.data.meshes.new('Cylinder.012')
me_cylinder_012.from_pydata([(-9.93e-08, 0.1586, 3.223), (1.852e-07, 0.1586, -1.227), (-0.1121, 0.1121, 3.223), (-0.1121, 0.1121, -1.227), (-0.1586, 0.0, 3.223), (-0.1586, 0.0, -1.227), (-0.1121, -0.1121, 3.223), (-0.1121, -0.1121, -1.227), (-9.93e-08, -0.1586, 3.223), (1.852e-07, -0.1586, -1.227), (0.1121, -0.1121, 3.223), (0.1121, -0.1121, -1.227), (0.1586, 0.0, 3.223), (0.1586, 0.0, -1.227), (0.1121, 0.1121, 3.223), (0.1121, 0.1121, -1.227)], [], [(0, 1, 3, 2), (2, 3, 5, 4), (4, 5, 7, 6), (6, 7, 9, 8), (8, 9, 11, 10), (10, 11, 13, 12), (3, 1, 15, 13, 11, 9, 7, 5), (12, 13, 15, 14), (14, 15, 1, 0), (0, 2, 4, 6, 8, 10, 12, 14)])
_uv = me_cylinder_012.uv_layers.new(name='UVMap')
_uv.uv.foreach_set('vector', [0.5033, 0.2758, 0.5033, 0.5385, 0.4982, 0.5385, 0.4982, 0.2758, 0.7242, 3.505e-09, 0.7242, 0.2627, 0.717, 0.2627, 0.717, 3.331e-09, 0.55, -3.157e-09, 0.55, 0.2627, 0.5449, 0.2627, 0.5449, -2.868e-09, 0.5449, -2.868e-09, 0.5449, 0.2627, 0.5378, 0.2627, 0.5378, -2.46e-09, 0.5378, -2.46e-09, 0.5378, 0.2627, 0.5327, 0.2627, 0.5327, -2.172e-09, 0.7242, 0.2627, 0.7242, 0.5254, 0.717, 0.5254, 0.717, 0.2627, 0.6925, 0.6367, 0.6925, 0.6439, 0.6875, 0.649, 0.6803, 0.649, 0.6752, 0.6439, 0.6752, 0.6367, 0.6803, 0.6317, 0.6875, 0.6317, 0.5155, 0.2758, 0.5155, 0.5385, 0.5104, 0.5385, 0.5104, 0.2758, 0.5104, 0.2758, 0.5104, 0.5385, 0.5033, 0.5385, 0.5033, 0.2758, 0.3066, 0.7023, 0.3015, 0.6972, 0.3015, 0.6901, 0.3066, 0.685, 0.3138, 0.685, 0.3188, 0.6901, 0.3188, 0.6972, 0.3138, 0.7023])
me_cylinder_012.materials.append(None)
me_cylinder_012.update()
me_cylinder_013 = bpy.data.meshes.new('Cylinder.013')
me_cylinder_013.from_pydata([(1.052, -0.1868, 1.583), (0.9399, -0.1404, 1.589), (0.9141, -0.1303, -1.589), (1.164, -0.1404, 1.579), (1.21, -0.02826, 1.579), (1.026, -0.08384, -1.593), (1.073, 0.02827, -1.593), (1.026, 0.1404, -1.589), (0.9143, 0.1868, -1.583), (1.164, 0.08384, 1.583), (1.052, 0.1303, 1.589), (0.9401, 0.08384, 1.593), (0.8936, -0.02826, 1.593), (0.8023, 0.1404, -1.579), (0.7558, 0.02827, -1.579), (0.8021, -0.08384, -1.583)], [], [(0, 1, 15, 2), (0, 3, 4, 9, 10, 11, 12, 1), (3, 0, 2, 5), (4, 3, 5, 6), (15, 14, 13, 8, 7, 6, 5, 2), (9, 4, 6, 7), (10, 9, 7, 8), (11, 10, 8, 13), (12, 11, 13, 14), (1, 12, 14, 15)])
_uv = me_cylinder_013.uv_layers.new(name='UVMap')
_uv.uv.foreach_set('vector', [0.6609, 0.375, 0.6681, 0.375, 0.6681, 0.5625, 0.6609, 0.5625, 0.4376, 0.6291, 0.4325, 0.6342, 0.4253, 0.6342, 0.4203, 0.6291, 0.4203, 0.622, 0.4253, 0.6169, 0.4325, 0.6169, 0.4376, 0.622, 0.6559, 0.375, 0.6609, 0.375, 0.6609, 0.5625, 0.6559, 0.5625, 0.4832, 0.5119, 0.4904, 0.5119, 0.4904, 0.6994, 0.4832, 0.6994, 0.6752, 0.6612, 0.6752, 0.654, 0.6803, 0.649, 0.6875, 0.649, 0.6925, 0.654, 0.6925, 0.6612, 0.6875, 0.6663, 0.6803, 0.6663, 0.4781, 0.5119, 0.4832, 0.5119, 0.4832, 0.6994, 0.4781, 0.6994, 0.6732, 9.338e-09, 0.6803, 1.425e-08, 0.6803, 0.1875, 0.6732, 0.1875, 0.6681, 8.138e-09, 0.6732, 9.338e-09, 0.6732, 0.1875, 0.6681, 0.1875, 0.08418, 0.5129, 0.09134, 0.5129, 0.09134, 0.7004, 0.08418, 0.7004, 0.07911, 0.5129, 0.08418, 0.5129, 0.08418, 0.7004, 0.07911, 0.7004])
me_cylinder_013.materials.append(None)
me_cylinder_013.update()
me_cylinder_014 = bpy.data.meshes.new('Cylinder.014')
me_cylinder_014.from_pydata([(1.953, -0.2035, 1.583), (1.841, -0.1571, 1.583), (1.979, -0.1135, -1.592), (2.065, -0.1571, 1.585), (2.112, -0.045, 1.589), (2.092, -0.06708, -1.589), (2.138, 0.045, -1.586), (2.092, 0.1571, -1.583), (1.979, 0.2035, -1.583), (2.065, 0.06708, 1.591), (1.953, 0.1135, 1.592), (1.841, 0.06708, 1.589), (1.794, -0.045, 1.586), (1.867, 0.1571, -1.585), (1.821, 0.045, -1.589), (1.867, -0.06708, -1.591)], [], [(0, 1, 15, 2), (0, 3, 4, 9, 10, 11, 12, 1), (3, 0, 2, 5), (4, 3, 5, 6), (15, 14, 13, 8, 7, 6, 5, 2), (9, 4, 6, 7), (10, 9, 7, 8), (11, 10, 8, 13), (12, 11, 13, 14), (1, 12, 14, 15)])
_uv = me_cylinder_014.uv_layers.new(name='UVMap')
_uv.uv.foreach_set('vector', [0.6854, 0.1875, 0.6926, 0.1875, 0.6926, 0.375, 0.6854, 0.375, 0.4203, 0.6637, 0.4152, 0.6688, 0.408, 0.6688, 0.403, 0.6637, 0.403, 0.6566, 0.408, 0.6515, 0.4152, 0.6515, 0.4203, 0.6566, 0.6803, 0.1875, 0.6854, 0.1875, 0.6854, 0.375, 0.6803, 0.375, 0.09641, 0.5129, 0.1036, 0.5129, 0.1036, 0.7004, 0.09641, 0.7004, 0.408, 0.6169, 0.403, 0.6118, 0.403, 0.6047, 0.408, 0.5996, 0.4152, 0.5996, 0.4203, 0.6047, 0.4203, 0.6118, 0.4152, 0.6169, 0.09134, 0.5129, 0.09641, 0.5129, 0.09641, 0.7004, 0.09134, 0.7004, 0.6242, 0.1875, 0.6314, 0.1875, 0.6314, 0.375, 0.6242, 0.375, 0.6192, 0.1875, 0.6242, 0.1875, 0.6242, 0.375, 0.6192, 0.375, 0.6732, 0.1875, 0.6803, 0.1875, 0.6803, 0.375, 0.6732, 0.375, 0.6681, 0.1875, 0.6732, 0.1875, 0.6732, 0.375, 0.6681, 0.375])
me_cylinder_014.materials.append(None)
me_cylinder_014.update()
me_cylinder_015 = bpy.data.meshes.new('Cylinder.015')
me_cylinder_015.from_pydata([(3.031, -0.1135, 1.59), (2.919, -0.06708, 1.594), (2.868, -0.2035, -1.581), (3.143, -0.06708, 1.583), (3.19, 0.04499, 1.577), (2.98, -0.1571, -1.588), (3.026, -0.04499, -1.593), (2.979, 0.06709, -1.594), (2.867, 0.1135, -1.59), (3.143, 0.1571, 1.576), (3.031, 0.2035, 1.581), (2.919, 0.1571, 1.588), (2.873, 0.04499, 1.593), (2.755, 0.06709, -1.583), (2.709, -0.04499, -1.577), (2.756, -0.1571, -1.576)], [], [(0, 1, 15, 2), (0, 3, 4, 9, 10, 11, 12, 1), (3, 0, 2, 5), (4, 3, 5, 6), (15, 14, 13, 8, 7, 6, 5, 2), (9, 4, 6, 7), (10, 9, 7, 8), (11, 10, 8, 13), (12, 11, 13, 14), (1, 12, 14, 15)])
_uv = me_cylinder_015.uv_layers.new(name='UVMap')
_uv.uv.foreach_set('vector', [0.6365, 0.375, 0.6436, 0.375, 0.6436, 0.5625, 0.6365, 0.5625, 0.03123, 0.7005, 0.02616, 0.7055, 0.019, 0.7055, 0.01393, 0.7005, 0.01393, 0.6933, 0.019, 0.6882, 0.02616, 0.6882, 0.03123, 0.6933, 0.6314, 0.375, 0.6365, 0.375, 0.6365, 0.5625, 0.6314, 0.5625, 0.6854, 0.375, 0.6926, 0.375, 0.6926, 0.5625, 0.6854, 0.5625, 0.4376, 0.6047, 0.4376, 0.6118, 0.4325, 0.6169, 0.4253, 0.6169, 0.4203, 0.6118, 0.4203, 0.6047, 0.4253, 0.5996, 0.4325, 0.5996, 0.6803, 0.375, 0.6854, 0.375, 0.6854, 0.5625, 0.6803, 0.5625, 0.1086, 0.5129, 0.1158, 0.5129, 0.1158, 0.7004, 0.1086, 0.7004, 0.1036, 0.5129, 0.1086, 0.5129, 0.1086, 0.7004, 0.1036, 0.7004, 0.6976, -3.463e-10, 0.7048, 8.458e-09, 0.7048, 0.1875, 0.6976, 0.1875, 0.6926, 3.733e-09, 0.6976, -3.463e-10, 0.6976, 0.1875, 0.6926, 0.1875])
me_cylinder_015.materials.append(None)
me_cylinder_015.update()
me_cylinder_016 = bpy.data.meshes.new('Cylinder.016')
me_cylinder_016.from_pydata([(3.857, -0.1964, 1.582), (3.745, -0.15, 1.578), (4.008, -0.1206, -1.589), (3.969, -0.15, 1.588), (4.015, -0.03792, 1.593), (4.12, -0.07417, -1.583), (4.167, 0.03792, -1.578), (4.12, 0.15, -1.578), (4.008, 0.1964, -1.582), (3.969, 0.07417, 1.594), (3.857, 0.1206, 1.589), (3.745, 0.07417, 1.583), (3.698, -0.03792, 1.578), (3.896, 0.15, -1.588), (3.85, 0.03792, -1.593), (3.896, -0.07417, -1.594)], [], [(0, 1, 15, 2), (0, 3, 4, 9, 10, 11, 12, 1), (3, 0, 2, 5), (4, 3, 5, 6), (15, 14, 13, 8, 7, 6, 5, 2), (9, 4, 6, 7), (10, 9, 7, 8), (11, 10, 8, 13), (12, 11, 13, 14), (1, 12, 14, 15)])
_uv = me_cylinder_016.uv_layers.new(name='UVMap')
_uv.uv.foreach_set('vector', [0.6386, 0.1875, 0.6436, 0.1875, 0.6436, 0.375, 0.6386, 0.375, 0.6752, 0.6713, 0.6803, 0.6663, 0.6875, 0.6663, 0.6925, 0.6713, 0.6925, 0.6785, 0.6875, 0.6836, 0.6803, 0.6836, 0.6752, 0.6785, 0.6314, 0.1875, 0.6386, 0.1875, 0.6386, 0.375, 0.6314, 0.375, 0.3607, 0.4221, 0.3658, 0.4221, 0.3658, 0.6096, 0.3607, 0.6096, 0.4152, 0.6515, 0.408, 0.6515, 0.403, 0.6464, 0.403, 0.6393, 0.408, 0.6342, 0.4152, 0.6342, 0.4203, 0.6393, 0.4203, 0.6464, 0.3535, 0.4221, 0.3607, 0.4221, 0.3607, 0.6096, 0.3535, 0.6096, 0.6508, 1.927e-08, 0.6559, 2.192e-08, 0.6559, 0.1875, 0.6508, 0.1875, 0.6436, 1.364e-08, 0.6508, 1.927e-08, 0.6508, 0.1875, 0.6436, 0.1875, 0.4486, 0.5119, 0.4537, 0.5119, 0.4537, 0.6994, 0.4486, 0.6994, 0.4414, 0.5119, 0.4486, 0.5119, 0.4486, 0.6994, 0.4414, 0.6994])
me_cylinder_016.materials.append(None)
me_cylinder_016.update()
me_cylinder_017 = bpy.data.meshes.new('Cylinder.017')
me_cylinder_017.from_pydata([(-1.636e-08, -0.01397, 0.2037), (-0.009882, -0.009882, 0.2037), (1.628e-08, -0.01397, -0.2037), (0.009882, -0.009882, 0.2037), (0.01398, 1.681e-07, 0.2037), (0.009882, -0.009882, -0.2037), (0.01398, 1.681e-07, -0.2037), (0.009882, 0.009882, -0.2037), (1.628e-08, 0.01398, -0.2037), (0.009882, 0.009882, 0.2037), (-1.636e-08, 0.01398, 0.2037), (-0.009882, 0.009882, 0.2037), (-0.01398, 1.681e-07, 0.2037), (-0.009882, 0.009882, -0.2037), (-0.01398, 1.681e-07, -0.2037), (-0.009882, -0.009882, -0.2037)], [], [(0, 3, 4, 9, 10, 11, 12, 1), (0, 1, 15, 2), (3, 0, 2, 5), (4, 3, 5, 6), (15, 14, 13, 8, 7, 6, 5, 2), (9, 4, 6, 7), (10, 9, 7, 8), (11, 10, 8, 13), (12, 11, 13, 14), (1, 12, 14, 15)])
_uv = me_cylinder_017.uv_layers.new(name='UVMap')
_uv.uv.foreach_set('vector', [0.337, 0.1648, 0.3374, 0.1652, 0.3374, 0.1659, 0.337, 0.1663, 0.3364, 0.1663, 0.3359, 0.1659, 0.3359, 0.1652, 0.3364, 0.1648, 0.1171, 0.4041, 0.1176, 0.4041, 0.1176, 0.4281, 0.1171, 0.4281, 0.1165, 0.4041, 0.1171, 0.4041, 0.1171, 0.4281, 0.1165, 0.4281, 0.5079, 0.1181, 0.5084, 0.1181, 0.5084, 0.1421, 0.5079, 0.1421, 0.339, 0.1652, 0.339, 0.1659, 0.3385, 0.1663, 0.3379, 0.1663, 0.3374, 0.1659, 0.3374, 0.1652, 0.3379, 0.1648, 0.3385, 0.1648, 0.5073, 0.1181, 0.5079, 0.1181, 0.5079, 0.1421, 0.5073, 0.1421, 0.5069, 0.1181, 0.5073, 0.1181, 0.5073, 0.1421, 0.5069, 0.1421, 0.5062, 0.1181, 0.5069, 0.1181, 0.5069, 0.1421, 0.5062, 0.1421, 0.509, 0.1181, 0.5095, 0.1181, 0.5095, 0.1421, 0.509, 0.1421, 0.5084, 0.1181, 0.509, 0.1181, 0.509, 0.1421, 0.5084, 0.1421])
me_cylinder_017.materials.append(None)
me_cylinder_017.update()
me_cube_005 = bpy.data.meshes.new('Cube.005')
me_cube_005.from_pydata([(-0.1084, -0.2332, -0.3309), (-0.1084, -0.2332, 0.3309), (-0.1084, 0.2332, -0.3309), (-0.1084, 0.2332, 0.3309), (0.1084, -0.2332, -0.3309), (0.1084, -0.2332, 0.3309), (0.1084, 0.2332, -0.3309), (0.1084, 0.2332, 0.3309)], [], [(0, 1, 3, 2), (2, 3, 7, 6), (6, 7, 5, 4), (4, 5, 1, 0), (2, 6, 4, 0), (7, 3, 1, 5)])
_uv = me_cube_005.uv_layers.new(name='UVMap')
_uv.uv.foreach_set('vector', [0.3321, 0.1572, 0.3321, 0.1181, 0.3597, 0.1181, 0.3597, 0.1572, 0.4423, 0.1572, 0.4423, 0.1181, 0.4551, 0.1181, 0.4551, 0.1572, 0.3597, 0.1572, 0.3597, 0.1181, 0.3872, 0.1181, 0.3872, 0.1572, 0.4551, 0.1572, 0.4551, 0.1181, 0.4679, 0.1181, 0.4679, 0.1572, 0.5062, 0.1456, 0.4934, 0.1456, 0.4934, 0.1181, 0.5062, 0.1181, 0.5628, 0.215, 0.55, 0.215, 0.55, 0.1875, 0.5628, 0.1875])
me_cube_005.update()
me_cylinder_018 = bpy.data.meshes.new('Cylinder.018')
me_cylinder_018.from_pydata([(0.0, 0.01735, -0.01417), (5.587e-10, 0.01735, 0.01313), (0.01227, 0.01227, -0.01417), (0.01227, 0.01227, 0.01313), (0.01735, 0.0, -0.01417), (0.01735, 0.0, 0.01313), (0.01227, -0.01227, -0.01417), (0.01227, -0.01227, 0.01313), (0.0, -0.01735, -0.01417), (5.587e-10, -0.01735, 0.01313), (-0.01227, -0.01227, -0.01417), (-0.01227, -0.01227, 0.01313), (-0.01735, 0.0, -0.01417), (-0.01735, 0.0, 0.01313), (-0.01227, 0.01227, -0.01417), (-0.01227, 0.01227, 0.01313), (0.01939, 0.01939, 0.02482), (0.0, 0.02742, 0.02482), (0.02742, 0.0, 0.02482), (0.01939, -0.01939, 0.02482), (0.0, -0.02742, 0.02482), (-0.01939, -0.01939, 0.02482), (-0.02742, 0.0, 0.02482), (-0.01939, 0.01939, 0.02482), (0.02127, 0.02127, 0.03133), (0.0, 0.03008, 0.03133), (0.03008, 0.0, 0.03133), (0.02127, -0.02127, 0.03133), (0.0, -0.03008, 0.03133), (-0.02127, -0.02127, 0.03133), (-0.03008, 0.0, 0.03133), (-0.02127, 0.02127, 0.03133), (0.02127, 0.02127, 0.04114), (1.99e-10, 0.03008, 0.04114), (0.03008, 0.0, 0.04114), (0.02127, -0.02127, 0.04114), (1.99e-10, -0.03008, 0.04114), (-0.02127, -0.02127, 0.04114), (-0.03008, 0.0, 0.04114), (-0.02127, 0.02127, 0.04114), (0.02024, 0.02024, 0.04566), (1.894e-10, 0.02863, 0.04566), (0.02863, 6.015e-11, 0.04566), (0.02024, -0.02024, 0.04566), (1.894e-10, -0.02863, 0.04566), (-0.02024, -0.02024, 0.04566), (-0.02863, 6.015e-11, 0.04566), (-0.02024, 0.02024, 0.04566), (0.0153, 0.0153, 0.05238), (1.432e-10, 0.02164, 0.05238), (0.02164, 3.489e-10, 0.05238), (0.0153, -0.0153, 0.05238), (1.432e-10, -0.02164, 0.05238), (-0.0153, -0.0153, 0.05238), (-0.02164, 3.489e-10, 0.05238), (-0.0153, 0.0153, 0.05238), (0.00389, 0.00389, 0.06064), (0.007823, 0.007823, 0.05968), (0.01178, 0.01178, 0.05706), (6.218e-10, 0.005501, 0.06064), (2.915e-10, 0.01665, 0.05706), (4.566e-10, 0.01106, 0.05968), (0.005501, 1.244e-09, 0.06064), (0.01106, 9.716e-10, 0.05968), (0.01665, 6.704e-10, 0.05706), (0.00389, -0.00389, 0.06064), (0.007823, -0.007823, 0.05968), (0.01178, -0.01178, 0.05706), (6.218e-10, -0.005501, 0.06064), (4.566e-10, -0.01106, 0.05968), (2.915e-10, -0.01665, 0.05706), (-0.00389, -0.00389, 0.06064), (-0.007823, -0.007823, 0.05968), (-0.01178, -0.01178, 0.05706), (-0.005501, 9.327e-10, 0.06064), (-0.01106, 8.161e-10, 0.05968), (-0.01665, 6.315e-10, 0.05706), (-0.00389, 0.00389, 0.06064), (-0.007823, 0.007823, 0.05968), (-0.01178, 0.01178, 0.05706), (0.01664, 0.01664, 0.01897), (0.02354, 0.0, 0.01897), (-7.328e-10, -0.02354, 0.01897), (-0.01664, -0.01664, 0.01897), (-0.01664, 0.01664, 0.01897), (-7.328e-10, 0.02354, 0.01897), (0.01664, -0.01664, 0.01897), (-0.02354, 0.0, 0.01897)], [], [(0, 1, 3, 2), (2, 3, 5, 4), (4, 5, 7, 6), (6, 7, 9, 8), (8, 9, 11, 10), (10, 11, 13, 12), (81, 80, 16, 18), (12, 13, 15, 14), (14, 15, 1, 0), (0, 2, 4, 6, 8, 10, 12, 14), (20, 19, 27, 28), (83, 82, 20, 21), (85, 84, 23, 17), (80, 85, 17, 16), (86, 81, 18, 19), (87, 83, 21, 22), (82, 86, 19, 20), (84, 87, 22, 23), (25, 31, 39, 33), (18, 16, 24, 26), (23, 22, 30, 31), (21, 20, 28, 29), (19, 18, 26, 27), (16, 17, 25, 24), (17, 23, 31, 25), (22, 21, 29, 30), (37, 36, 44, 45), (30, 29, 37, 38), (28, 27, 35, 36), (26, 24, 32, 34), (31, 30, 38, 39), (29, 28, 36, 37), (27, 26, 34, 35), (24, 25, 33, 32), (47, 46, 54, 55), (35, 34, 42, 43), (32, 33, 41, 40), (33, 39, 47, 41), (38, 37, 45, 46), (36, 35, 43, 44), (34, 32, 40, 42), (39, 38, 46, 47), (45, 44, 52, 53), (43, 42, 50, 51), (40, 41, 49, 48), (41, 47, 55, 49), (46, 45, 53, 54), (44, 43, 51, 52), (42, 40, 48, 50), (50, 48, 58, 64), (58, 60, 61, 57), (57, 61, 59, 56), (51, 50, 64, 67), (64, 58, 57, 63), (63, 57, 56, 62), (52, 51, 67, 70), (67, 64, 63, 66), (66, 63, 62, 65), (53, 52, 70, 73), (70, 67, 66, 69), (69, 66, 65, 68), (54, 53, 73, 76), (73, 70, 69, 72), (72, 69, 68, 71), (55, 54, 76, 79), (76, 73, 72, 75), (75, 72, 71, 74), (49, 55, 79, 60), (79, 76, 75, 78), (78, 75, 74, 77), (60, 79, 78, 61), (61, 78, 77, 59), (56, 59, 77, 74, 71, 68, 65, 62), (15, 13, 87, 84), (9, 7, 86, 82), (13, 11, 83, 87), (7, 5, 81, 86), (3, 1, 85, 80), (1, 15, 84, 85), (11, 9, 82, 83), (5, 3, 80, 81), (48, 49, 60, 58)])
_uv = me_cylinder_018.uv_layers.new(name='UVMap')
_uv.uv.foreach_set('vector', [0.3392, 0.1608, 0.3392, 0.1592, 0.3398, 0.1591, 0.3398, 0.1607, 0.3398, 0.1607, 0.3398, 0.1591, 0.3406, 0.1591, 0.3406, 0.1607, 0.3416, 0.1608, 0.3416, 0.1592, 0.3421, 0.1591, 0.3421, 0.1607, 0.3421, 0.1607, 0.3421, 0.1591, 0.3429, 0.1591, 0.3429, 0.1607, 0.3416, 0.1645, 0.3416, 0.1629, 0.3421, 0.1628, 0.3421, 0.1644, 0.3421, 0.1644, 0.3421, 0.1628, 0.3429, 0.1628, 0.3429, 0.1644, 0.3407, 0.1588, 0.3396, 0.1588, 0.3396, 0.1584, 0.3408, 0.1584, 0.3328, 0.1608, 0.3328, 0.1592, 0.3334, 0.1591, 0.3334, 0.1607, 0.3334, 0.1607, 0.3334, 0.1591, 0.3342, 0.1591, 0.3342, 0.1607, 0.3321, 0.1661, 0.3321, 0.1654, 0.3327, 0.1648, 0.3335, 0.1648, 0.334, 0.1654, 0.334, 0.1661, 0.3335, 0.1667, 0.3327, 0.1667, 0.3431, 0.1584, 0.3419, 0.1584, 0.3418, 0.158, 0.3432, 0.158, 0.342, 0.1624, 0.3412, 0.1625, 0.341, 0.1621, 0.3419, 0.162, 0.3343, 0.1588, 0.3332, 0.1588, 0.3332, 0.1584, 0.3344, 0.1584, 0.3396, 0.1588, 0.3389, 0.1588, 0.3387, 0.1585, 0.3396, 0.1584, 0.342, 0.1588, 0.3412, 0.1588, 0.341, 0.1585, 0.3419, 0.1584, 0.343, 0.1624, 0.342, 0.1624, 0.3419, 0.162, 0.3431, 0.162, 0.343, 0.1588, 0.342, 0.1588, 0.3419, 0.1584, 0.3431, 0.1584, 0.3332, 0.1588, 0.3325, 0.1588, 0.3323, 0.1585, 0.3332, 0.1584, 0.3345, 0.158, 0.3331, 0.158, 0.3331, 0.1574, 0.3345, 0.1574, 0.3408, 0.1584, 0.3396, 0.1584, 0.3395, 0.158, 0.3409, 0.158, 0.3332, 0.1584, 0.3323, 0.1585, 0.3321, 0.1581, 0.3331, 0.158, 0.3419, 0.162, 0.341, 0.1621, 0.3409, 0.1618, 0.3418, 0.1616, 0.3419, 0.1584, 0.341, 0.1585, 0.3409, 0.1581, 0.3418, 0.158, 0.3396, 0.1584, 0.3387, 0.1585, 0.3385, 0.1581, 0.3395, 0.158, 0.3344, 0.1584, 0.3332, 0.1584, 0.3331, 0.158, 0.3345, 0.158, 0.3431, 0.162, 0.3419, 0.162, 0.3418, 0.1616, 0.3432, 0.1616, 0.3418, 0.1611, 0.3409, 0.1612, 0.3409, 0.1609, 0.3419, 0.1608, 0.3432, 0.1616, 0.3418, 0.1616, 0.3418, 0.1611, 0.3432, 0.1611, 0.3432, 0.158, 0.3418, 0.158, 0.3418, 0.1574, 0.3432, 0.1574, 0.3409, 0.158, 0.3395, 0.158, 0.3395, 0.1574, 0.3409, 0.1574, 0.3331, 0.158, 0.3321, 0.1581, 0.3321, 0.1575, 0.3331, 0.1574, 0.3418, 0.1616, 0.3409, 0.1618, 0.3409, 0.1612, 0.3418, 0.1611, 0.3418, 0.158, 0.3409, 0.1581, 0.3409, 0.1575, 0.3418, 0.1574, 0.3395, 0.158, 0.3385, 0.1581, 0.3385, 0.1575, 0.3395, 0.1574, 0.3376, 0.1603, 0.3363, 0.1603, 0.3365, 0.1599, 0.3375, 0.1599, 0.3418, 0.1574, 0.3409, 0.1575, 0.3409, 0.1573, 0.3419, 0.1572, 0.3354, 0.1575, 0.3345, 0.1574, 0.3344, 0.1572, 0.3353, 0.1573, 0.3345, 0.1574, 0.3331, 0.1574, 0.3331, 0.1572, 0.3344, 0.1572, 0.3432, 0.1611, 0.3418, 0.1611, 0.3419, 0.1608, 0.3431, 0.1608, 0.3432, 0.1574, 0.3418, 0.1574, 0.3419, 0.1572, 0.3431, 0.1572, 0.3409, 0.1574, 0.3395, 0.1574, 0.3395, 0.1572, 0.3408, 0.1572, 0.3331, 0.1574, 0.3321, 0.1575, 0.3322, 0.1573, 0.3331, 0.1572, 0.3354, 0.1594, 0.3354, 0.1581, 0.3358, 0.1582, 0.3358, 0.1592, 0.3363, 0.1572, 0.3376, 0.1572, 0.3375, 0.1575, 0.3365, 0.1575, 0.3385, 0.1581, 0.3385, 0.1594, 0.3382, 0.1592, 0.3382, 0.1582, 0.3385, 0.1594, 0.3376, 0.1603, 0.3375, 0.1599, 0.3382, 0.1592, 0.3363, 0.1603, 0.3354, 0.1594, 0.3358, 0.1592, 0.3365, 0.1599, 0.3354, 0.1581, 0.3363, 0.1572, 0.3365, 0.1575, 0.3358, 0.1582, 0.3376, 0.1572, 0.3385, 0.1581, 0.3382, 0.1582, 0.3375, 0.1575, 0.3375, 0.1575, 0.3382, 0.1582, 0.3379, 0.1583, 0.3374, 0.1578, 0.3379, 0.1583, 0.3379, 0.1591, 0.3376, 0.159, 0.3376, 0.1585, 0.3376, 0.1585, 0.3376, 0.159, 0.3373, 0.1588, 0.3373, 0.1586, 0.3365, 0.1575, 0.3375, 0.1575, 0.3374, 0.1578, 0.3366, 0.1578, 0.3374, 0.1578, 0.3379, 0.1583, 0.3376, 0.1585, 0.3372, 0.1581, 0.3372, 0.1581, 0.3376, 0.1585, 0.3373, 0.1586, 0.3371, 0.1584, 0.3358, 0.1582, 0.3365, 0.1575, 0.3366, 0.1578, 0.3361, 0.1583, 0.3366, 0.1578, 0.3374, 0.1578, 0.3372, 0.1581, 0.3367, 0.1581, 0.3367, 0.1581, 0.3372, 0.1581, 0.3371, 0.1584, 0.3369, 0.1584, 0.3358, 0.1592, 0.3358, 0.1582, 0.3361, 0.1583, 0.3361, 0.1591, 0.3361, 0.1583, 0.3366, 0.1578, 0.3367, 0.1581, 0.3364, 0.1585, 0.3364, 0.1585, 0.3367, 0.1581, 0.3369, 0.1584, 0.3367, 0.1586, 0.3365, 0.1599, 0.3358, 0.1592, 0.3361, 0.1591, 0.3366, 0.1596, 0.3361, 0.1591, 0.3361, 0.1583, 0.3364, 0.1585, 0.3364, 0.159, 0.3364, 0.159, 0.3364, 0.1585, 0.3367, 0.1586, 0.3367, 0.1588, 0.3375, 0.1599, 0.3365, 0.1599, 0.3366, 0.1596, 0.3374, 0.1596, 0.3366, 0.1596, 0.3361, 0.1591, 0.3364, 0.159, 0.3367, 0.1593, 0.3367, 0.1593, 0.3364, 0.159, 0.3367, 0.1588, 0.3369, 0.159, 0.3382, 0.1592, 0.3375, 0.1599, 0.3374, 0.1596, 0.3379, 0.1591, 0.3374, 0.1596, 0.3366, 0.1596, 0.3367, 0.1593, 0.3372, 0.1593, 0.3372, 0.1593, 0.3367, 0.1593, 0.3369, 0.159, 0.3371, 0.159, 0.3379, 0.1591, 0.3374, 0.1596, 0.3372, 0.1593, 0.3376, 0.159, 0.3376, 0.159, 0.3372, 0.1593, 0.3371, 0.159, 0.3373, 0.1588, 0.3373, 0.1586, 0.3373, 0.1588, 0.3371, 0.159, 0.3369, 0.159, 0.3367, 0.1588, 0.3367, 0.1586, 0.3369, 0.1584, 0.3371, 0.1584, 0.1177, 0.3343, 0.1177, 0.3335, 0.1181, 0.3334, 0.1181, 0.3345, 0.3429, 0.1591, 0.3421, 0.1591, 0.342, 0.1588, 0.343, 0.1588, 0.3429, 0.1628, 0.3421, 0.1628, 0.342, 0.1624, 0.343, 0.1624, 0.3368, 0.1635, 0.3368, 0.1643, 0.3364, 0.1645, 0.3364, 0.1634, 0.1181, 0.3346, 0.1181, 0.3354, 0.1177, 0.3355, 0.1177, 0.3345, 0.3342, 0.1591, 0.3334, 0.1591, 0.3332, 0.1588, 0.3343, 0.1588, 0.3361, 0.1643, 0.3361, 0.1635, 0.3364, 0.1634, 0.3364, 0.1645, 0.3406, 0.1591, 0.3398, 0.1591, 0.3396, 0.1588, 0.3407, 0.1588, 0.3382, 0.1582, 0.3382, 0.1592, 0.3379, 0.1591, 0.3379, 0.1583])
me_cylinder_018.update()
me_cube_006 = bpy.data.meshes.new('Cube.006')
me_cube_006.from_pydata([(-0.1084, -0.2332, -0.3309), (-0.1084, -0.2332, 0.3309), (-0.1084, 0.2332, -0.3309), (-0.1084, 0.2332, 0.3309), (0.1084, -0.2332, -0.3309), (0.1084, -0.2332, 0.3309), (0.1084, 0.2332, -0.3309), (0.1084, 0.2332, 0.3309)], [], [(0, 1, 3, 2), (2, 3, 7, 6), (6, 7, 5, 4), (4, 5, 1, 0), (2, 6, 4, 0), (7, 3, 1, 5)])
_uv = me_cube_006.uv_layers.new(name='UVMap')
_uv.uv.foreach_set('vector', [0.3872, 0.1572, 0.3872, 0.1181, 0.4147, 0.1181, 0.4147, 0.1572, 0.4679, 0.1572, 0.4679, 0.1181, 0.4806, 0.1181, 0.4806, 0.1572, 0.4147, 0.1572, 0.4147, 0.1181, 0.4423, 0.1181, 0.4423, 0.1572, 0.4806, 0.1572, 0.4806, 0.1181, 0.4934, 0.1181, 0.4934, 0.1572, 0.5628, 0.2426, 0.55, 0.2426, 0.55, 0.215, 0.5628, 0.215, 0.5756, 0.215, 0.5628, 0.215, 0.5628, 0.1875, 0.5756, 0.1875])
me_cube_006.update()
me_cylinder_019 = bpy.data.meshes.new('Cylinder.019')
me_cylinder_019.from_pydata([(0.0, 0.01735, -0.01417), (5.587e-10, 0.01735, 0.01313), (0.01227, 0.01227, -0.01417), (0.01227, 0.01227, 0.01313), (0.01735, 0.0, -0.01417), (0.01735, 0.0, 0.01313), (0.01227, -0.01227, -0.01417), (0.01227, -0.01227, 0.01313), (0.0, -0.01735, -0.01417), (5.587e-10, -0.01735, 0.01313), (-0.01227, -0.01227, -0.01417), (-0.01227, -0.01227, 0.01313), (-0.01735, 0.0, -0.01417), (-0.01735, 0.0, 0.01313), (-0.01227, 0.01227, -0.01417), (-0.01227, 0.01227, 0.01313), (0.01939, 0.01939, 0.02482), (0.0, 0.02742, 0.02482), (0.02742, 0.0, 0.02482), (0.01939, -0.01939, 0.02482), (0.0, -0.02742, 0.02482), (-0.01939, -0.01939, 0.02482), (-0.02742, 0.0, 0.02482), (-0.01939, 0.01939, 0.02482), (0.02127, 0.02127, 0.03133), (0.0, 0.03008, 0.03133), (0.03008, 0.0, 0.03133), (0.02127, -0.02127, 0.03133), (0.0, -0.03008, 0.03133), (-0.02127, -0.02127, 0.03133), (-0.03008, 0.0, 0.03133), (-0.02127, 0.02127, 0.03133), (0.02127, 0.02127, 0.04114), (1.99e-10, 0.03008, 0.04114), (0.03008, 0.0, 0.04114), (0.02127, -0.02127, 0.04114), (1.99e-10, -0.03008, 0.04114), (-0.02127, -0.02127, 0.04114), (-0.03008, 0.0, 0.04114), (-0.02127, 0.02127, 0.04114), (0.02024, 0.02024, 0.04566), (1.894e-10, 0.02863, 0.04566), (0.02863, 6.015e-11, 0.04566), (0.02024, -0.02024, 0.04566), (1.894e-10, -0.02863, 0.04566), (-0.02024, -0.02024, 0.04566), (-0.02863, 6.015e-11, 0.04566), (-0.02024, 0.02024, 0.04566), (0.0153, 0.0153, 0.05238), (1.432e-10, 0.02164, 0.05238), (0.02164, 3.489e-10, 0.05238), (0.0153, -0.0153, 0.05238), (1.432e-10, -0.02164, 0.05238), (-0.0153, -0.0153, 0.05238), (-0.02164, 3.489e-10, 0.05238), (-0.0153, 0.0153, 0.05238), (0.00389, 0.00389, 0.06064), (0.007823, 0.007823, 0.05968), (0.01178, 0.01178, 0.05706), (6.218e-10, 0.005501, 0.06064), (2.915e-10, 0.01665, 0.05706), (4.566e-10, 0.01106, 0.05968), (0.005501, 1.244e-09, 0.06064), (0.01106, 9.716e-10, 0.05968), (0.01665, 6.704e-10, 0.05706), (0.00389, -0.00389, 0.06064), (0.007823, -0.007823, 0.05968), (0.01178, -0.01178, 0.05706), (6.218e-10, -0.005501, 0.06064), (4.566e-10, -0.01106, 0.05968), (2.915e-10, -0.01665, 0.05706), (-0.00389, -0.00389, 0.06064), (-0.007823, -0.007823, 0.05968), (-0.01178, -0.01178, 0.05706), (-0.005501, 9.327e-10, 0.06064), (-0.01106, 8.161e-10, 0.05968), (-0.01665, 6.315e-10, 0.05706), (-0.00389, 0.00389, 0.06064), (-0.007823, 0.007823, 0.05968), (-0.01178, 0.01178, 0.05706), (0.01664, 0.01664, 0.01897), (0.02354, 0.0, 0.01897), (-7.328e-10, -0.02354, 0.01897), (-0.01664, -0.01664, 0.01897), (-0.01664, 0.01664, 0.01897), (-7.328e-10, 0.02354, 0.01897), (0.01664, -0.01664, 0.01897), (-0.02354, 0.0, 0.01897)], [], [(0, 1, 3, 2), (2, 3, 5, 4), (4, 5, 7, 6), (6, 7, 9, 8), (8, 9, 11, 10), (10, 11, 13, 12), (81, 80, 16, 18), (12, 13, 15, 14), (14, 15, 1, 0), (0, 2, 4, 6, 8, 10, 12, 14), (20, 19, 27, 28), (83, 82, 20, 21), (85, 84, 23, 17), (80, 85, 17, 16), (86, 81, 18, 19), (87, 83, 21, 22), (82, 86, 19, 20), (84, 87, 22, 23), (25, 31, 39, 33), (18, 16, 24, 26), (23, 22, 30, 31), (21, 20, 28, 29), (19, 18, 26, 27), (16, 17, 25, 24), (17, 23, 31, 25), (22, 21, 29, 30), (37, 36, 44, 45), (30, 29, 37, 38), (28, 27, 35, 36), (26, 24, 32, 34), (31, 30, 38, 39), (29, 28, 36, 37), (27, 26, 34, 35), (24, 25, 33, 32), (47, 46, 54, 55), (35, 34, 42, 43), (32, 33, 41, 40), (33, 39, 47, 41), (38, 37, 45, 46), (36, 35, 43, 44), (34, 32, 40, 42), (39, 38, 46, 47), (45, 44, 52, 53), (43, 42, 50, 51), (40, 41, 49, 48), (41, 47, 55, 49), (46, 45, 53, 54), (44, 43, 51, 52), (42, 40, 48, 50), (50, 48, 58, 64), (58, 60, 61, 57), (57, 61, 59, 56), (51, 50, 64, 67), (64, 58, 57, 63), (63, 57, 56, 62), (52, 51, 67, 70), (67, 64, 63, 66), (66, 63, 62, 65), (53, 52, 70, 73), (70, 67, 66, 69), (69, 66, 65, 68), (54, 53, 73, 76), (73, 70, 69, 72), (72, 69, 68, 71), (55, 54, 76, 79), (76, 73, 72, 75), (75, 72, 71, 74), (49, 55, 79, 60), (79, 76, 75, 78), (78, 75, 74, 77), (60, 79, 78, 61), (61, 78, 77, 59), (56, 59, 77, 74, 71, 68, 65, 62), (15, 13, 87, 84), (9, 7, 86, 82), (13, 11, 83, 87), (7, 5, 81, 86), (3, 1, 85, 80), (1, 15, 84, 85), (11, 9, 82, 83), (5, 3, 80, 81), (48, 49, 60, 58)])
_uv = me_cylinder_019.uv_layers.new(name='UVMap')
_uv.uv.foreach_set('vector', [0.3392, 0.1645, 0.3392, 0.1629, 0.3398, 0.1628, 0.3398, 0.1644, 0.3398, 0.1644, 0.3398, 0.1628, 0.3406, 0.1628, 0.3406, 0.1644, 0.3439, 0.1608, 0.3439, 0.1592, 0.3444, 0.1591, 0.3444, 0.1607, 0.3444, 0.1607, 0.3444, 0.1591, 0.3452, 0.1591, 0.3452, 0.1607, 0.3439, 0.1645, 0.3439, 0.1629, 0.3444, 0.1628, 0.3444, 0.1644, 0.3444, 0.1644, 0.3444, 0.1628, 0.3452, 0.1628, 0.3452, 0.1644, 0.3407, 0.1624, 0.3396, 0.1624, 0.3396, 0.162, 0.3408, 0.162, 0.3328, 0.1645, 0.3328, 0.1629, 0.3334, 0.1628, 0.3334, 0.1644, 0.3334, 0.1644, 0.3334, 0.1628, 0.3342, 0.1628, 0.3342, 0.1644, 0.334, 0.1661, 0.334, 0.1654, 0.3346, 0.1648, 0.3354, 0.1648, 0.3359, 0.1654, 0.3359, 0.1661, 0.3354, 0.1667, 0.3346, 0.1667, 0.3454, 0.1584, 0.3442, 0.1584, 0.3441, 0.158, 0.3455, 0.158, 0.3443, 0.1624, 0.3435, 0.1625, 0.3433, 0.1621, 0.3442, 0.162, 0.3343, 0.1624, 0.3332, 0.1624, 0.3332, 0.162, 0.3344, 0.162, 0.3396, 0.1624, 0.3389, 0.1625, 0.3387, 0.1621, 0.3396, 0.162, 0.3443, 0.1588, 0.3435, 0.1588, 0.3433, 0.1585, 0.3442, 0.1584, 0.3454, 0.1624, 0.3443, 0.1624, 0.3442, 0.162, 0.3454, 0.162, 0.3454, 0.1588, 0.3443, 0.1588, 0.3442, 0.1584, 0.3454, 0.1584, 0.3332, 0.1624, 0.3325, 0.1625, 0.3323, 0.1621, 0.3332, 0.162, 0.3345, 0.1616, 0.3331, 0.1616, 0.3331, 0.1611, 0.3345, 0.1611, 0.3408, 0.162, 0.3396, 0.162, 0.3395, 0.1616, 0.3409, 0.1616, 0.3332, 0.162, 0.3323, 0.1621, 0.3321, 0.1618, 0.3331, 0.1616, 0.3442, 0.162, 0.3433, 0.1621, 0.3432, 0.1618, 0.3441, 0.1616, 0.3442, 0.1584, 0.3433, 0.1585, 0.3432, 0.1581, 0.3441, 0.158, 0.3396, 0.162, 0.3387, 0.1621, 0.3385, 0.1618, 0.3395, 0.1616, 0.3344, 0.162, 0.3332, 0.162, 0.3331, 0.1616, 0.3345, 0.1616, 0.3454, 0.162, 0.3442, 0.162, 0.3441, 0.1616, 0.3455, 0.1616, 0.3441, 0.1611, 0.3432, 0.1612, 0.3433, 0.1609, 0.3442, 0.1608, 0.3455, 0.1616, 0.3441, 0.1616, 0.3441, 0.1611, 0.3455, 0.1611, 0.3455, 0.158, 0.3441, 0.158, 0.3441, 0.1574, 0.3455, 0.1574, 0.3409, 0.1616, 0.3395, 0.1616, 0.3395, 0.1611, 0.3409, 0.1611, 0.3331, 0.1616, 0.3321, 0.1618, 0.3321, 0.1612, 0.3331, 0.1611, 0.3441, 0.1616, 0.3432, 0.1618, 0.3432, 0.1612, 0.3441, 0.1611, 0.3441, 0.158, 0.3432, 0.1581, 0.3432, 0.1575, 0.3441, 0.1574, 0.3395, 0.1616, 0.3385, 0.1618, 0.3385, 0.1612, 0.3395, 0.1611, 0.3376, 0.1634, 0.3363, 0.1634, 0.3365, 0.163, 0.3375, 0.163, 0.3441, 0.1574, 0.3432, 0.1575, 0.3433, 0.1573, 0.3442, 0.1572, 0.3354, 0.1612, 0.3345, 0.1611, 0.3344, 0.1608, 0.3353, 0.1609, 0.3345, 0.1611, 0.3331, 0.1611, 0.3331, 0.1608, 0.3344, 0.1608, 0.3455, 0.1611, 0.3441, 0.1611, 0.3442, 0.1608, 0.3455, 0.1608, 0.3455, 0.1574, 0.3441, 0.1574, 0.3442, 0.1572, 0.3455, 0.1572, 0.3409, 0.1611, 0.3395, 0.1611, 0.3395, 0.1608, 0.3408, 0.1608, 0.3331, 0.1611, 0.3321, 0.1612, 0.3322, 0.1609, 0.3331, 0.1608, 0.3354, 0.1625, 0.3354, 0.1612, 0.3358, 0.1613, 0.3358, 0.1623, 0.3363, 0.1603, 0.3376, 0.1603, 0.3375, 0.1607, 0.3365, 0.1607, 0.3385, 0.1612, 0.3385, 0.1625, 0.3382, 0.1623, 0.3382, 0.1613, 0.3385, 0.1625, 0.3376, 0.1634, 0.3375, 0.163, 0.3382, 0.1623, 0.3363, 0.1634, 0.3354, 0.1625, 0.3358, 0.1623, 0.3365, 0.163, 0.3354, 0.1612, 0.3363, 0.1603, 0.3365, 0.1607, 0.3358, 0.1613, 0.3376, 0.1603, 0.3385, 0.1612, 0.3382, 0.1613, 0.3375, 0.1607, 0.3375, 0.1607, 0.3382, 0.1613, 0.3379, 0.1615, 0.3374, 0.1609, 0.3379, 0.1615, 0.3379, 0.1622, 0.3376, 0.1621, 0.3376, 0.1616, 0.3376, 0.1616, 0.3376, 0.1621, 0.3373, 0.162, 0.3373, 0.1617, 0.3365, 0.1607, 0.3375, 0.1607, 0.3374, 0.1609, 0.3366, 0.1609, 0.3374, 0.1609, 0.3379, 0.1615, 0.3376, 0.1616, 0.3372, 0.1612, 0.3372, 0.1612, 0.3376, 0.1616, 0.3373, 0.1617, 0.3371, 0.1615, 0.3358, 0.1613, 0.3365, 0.1607, 0.3366, 0.1609, 0.3361, 0.1615, 0.3366, 0.1609, 0.3374, 0.1609, 0.3372, 0.1612, 0.3367, 0.1612, 0.3367, 0.1612, 0.3372, 0.1612, 0.3371, 0.1615, 0.3369, 0.1615, 0.3358, 0.1623, 0.3358, 0.1613, 0.3361, 0.1615, 0.3361, 0.1622, 0.3361, 0.1615, 0.3366, 0.1609, 0.3367, 0.1612, 0.3364, 0.1616, 0.3364, 0.1616, 0.3367, 0.1612, 0.3369, 0.1615, 0.3367, 0.1617, 0.3365, 0.163, 0.3358, 0.1623, 0.3361, 0.1622, 0.3366, 0.1627, 0.3361, 0.1622, 0.3361, 0.1615, 0.3364, 0.1616, 0.3364, 0.1621, 0.3364, 0.1621, 0.3364, 0.1616, 0.3367, 0.1617, 0.3367, 0.162, 0.3375, 0.163, 0.3365, 0.163, 0.3366, 0.1627, 0.3374, 0.1627, 0.3366, 0.1627, 0.3361, 0.1622, 0.3364, 0.1621, 0.3367, 0.1624, 0.3367, 0.1624, 0.3364, 0.1621, 0.3367, 0.162, 0.3369, 0.1621, 0.3382, 0.1623, 0.3375, 0.163, 0.3374, 0.1627, 0.3379, 0.1622, 0.3374, 0.1627, 0.3366, 0.1627, 0.3367, 0.1624, 0.3372, 0.1624, 0.3372, 0.1624, 0.3367, 0.1624, 0.3369, 0.1621, 0.3371, 0.1621, 0.3379, 0.1622, 0.3374, 0.1627, 0.3372, 0.1624, 0.3376, 0.1621, 0.3376, 0.1621, 0.3372, 0.1624, 0.3371, 0.1621, 0.3373, 0.162, 0.3373, 0.1617, 0.3373, 0.162, 0.3371, 0.1621, 0.3369, 0.1621, 0.3367, 0.162, 0.3367, 0.1617, 0.3369, 0.1615, 0.3371, 0.1615, 0.3354, 0.1643, 0.3354, 0.1635, 0.3358, 0.1634, 0.3358, 0.1645, 0.3452, 0.1591, 0.3444, 0.1591, 0.3443, 0.1588, 0.3454, 0.1588, 0.3452, 0.1628, 0.3444, 0.1628, 0.3443, 0.1624, 0.3454, 0.1624, 0.3371, 0.1635, 0.3371, 0.1643, 0.3368, 0.1645, 0.3368, 0.1634, 0.3361, 0.1635, 0.3361, 0.1643, 0.3358, 0.1645, 0.3358, 0.1634, 0.3342, 0.1628, 0.3334, 0.1628, 0.3332, 0.1624, 0.3343, 0.1624, 0.1177, 0.3364, 0.1177, 0.3357, 0.1181, 0.3355, 0.1181, 0.3366, 0.3406, 0.1628, 0.3398, 0.1628, 0.3396, 0.1624, 0.3407, 0.1624, 0.3382, 0.1613, 0.3382, 0.1623, 0.3379, 0.1622, 0.3379, 0.1615])
me_cylinder_019.update()

# ---- objects
ob_cube = bpy.data.objects.new('Cube', me_cube)
ob_cube_001 = bpy.data.objects.new('Cube.001', me_cube_001)
ob_cylinder = bpy.data.objects.new('Cylinder', me_cylinder)
ob_cube_002 = bpy.data.objects.new('Cube.002', me_cube_004)
ob_cylinder_001 = bpy.data.objects.new('Cylinder.001', me_cylinder_001)
ob_cylinder_002 = bpy.data.objects.new('Cylinder.002', me_cylinder_002)
ob_cylinder_004 = bpy.data.objects.new('Cylinder.004', me_cylinder_007)
ob_cylinder_003 = bpy.data.objects.new('Cylinder.003', me_cylinder_008)
ob_cylinder_005 = bpy.data.objects.new('Cylinder.005', me_cylinder_009)
ob_cylinder_006 = bpy.data.objects.new('Cylinder.006', me_cylinder_010)
ob_cylinder_007 = bpy.data.objects.new('Cylinder.007', me_cylinder_011)
ob_cylinder_008 = bpy.data.objects.new('Cylinder.008', me_cylinder_012)
ob_cylinder_009 = bpy.data.objects.new('Cylinder.009', me_cylinder_013)
ob_cylinder_010 = bpy.data.objects.new('Cylinder.010', me_cylinder_014)
ob_cylinder_011 = bpy.data.objects.new('Cylinder.011', me_cylinder_015)
ob_cylinder_012 = bpy.data.objects.new('Cylinder.012', me_cylinder_016)
ob_cylinder_013 = bpy.data.objects.new('Cylinder.013', me_cylinder_017)
ob_cube_003 = bpy.data.objects.new('Cube.003', me_cube_005)
ob_cylinder_014 = bpy.data.objects.new('Cylinder.014', me_cylinder_018)
ob_cube_004 = bpy.data.objects.new('Cube.004', me_cube_006)
ob_cylinder_015 = bpy.data.objects.new('Cylinder.015', me_cylinder_019)

# ---- transforms, parenting, visibility, modifiers, constraints
ob_cube.location = (0.0, -0.4118, 1.69)
ob_cube_001.location = (-0.01248, -1.27, 2.379)
ob_cube_001.rotation_euler = (0.7854, -0.0, 0.0)
ob_cylinder.location = (0.0, -0.4118, 3.201)
ob_cylinder.rotation_euler = (-0.0, 1.571, 0.0)
ob_cylinder.scale = (0.1586, 0.1586, 1.227)
ob_cube_002.location = (-1.159, -0.4118, 1.793)
ob_cylinder_001.location = (-1.378, 0.2036, 1.923)
ob_cylinder_001.scale = (0.08813, 0.08813, 0.08813)
ob_cylinder_002.location = (-1.378, 0.103, 2.083)
ob_cylinder_002.rotation_euler = (1.571, -0.0, 0.0)
ob_cylinder_002.scale = (0.1084, 0.1084, 0.08813)
ob_cylinder_004.location = (-1.378, -1.027, 1.955)
ob_cylinder_004.scale = (0.08813, 0.08813, 0.08813)
ob_cylinder_003.location = (-1.378, 0.2036, 1.923)
ob_cylinder_003.scale = (0.08813, 0.08813, 0.08813)
ob_cylinder_005.location = (-1.378, 0.2036, 1.923)
ob_cylinder_005.scale = (0.08813, 0.08813, 0.08813)
ob_cylinder_006.location = (-1.378, 0.2036, 1.923)
ob_cylinder_006.scale = (0.08813, 0.08813, 0.08813)
ob_cylinder_007.location = (-1.378, 0.2036, 1.923)
ob_cylinder_007.scale = (0.08813, 0.08813, 0.08813)
ob_cylinder_008.location = (-1.268, 0.2036, 2.09)
ob_cylinder_008.rotation_euler = (-0.0, 1.571, 0.0)
ob_cylinder_008.scale = (0.09869, 0.09869, 0.08813)
ob_cylinder_009.location = (-1.378, -1.027, 1.955)
ob_cylinder_009.scale = (0.08813, 0.08813, 0.08813)
ob_cylinder_010.location = (-1.378, -1.027, 1.955)
ob_cylinder_010.scale = (0.08813, 0.08813, 0.08813)
ob_cylinder_011.location = (-1.378, -1.027, 1.955)
ob_cylinder_011.scale = (0.08813, 0.08813, 0.08813)
ob_cylinder_012.location = (-1.378, -1.027, 1.955)
ob_cylinder_012.scale = (0.08813, 0.08813, 0.08813)
ob_cylinder_013.location = (-1.188, -1.027, 2.086)
ob_cylinder_013.rotation_euler = (-0.0, 1.571, 0.0)
ob_cube_003.location = (-0.9369, -0.4118, 0.5913)
ob_cylinder_014.location = (-1.046, -0.5935, 0.5762)
ob_cylinder_014.rotation_euler = (-0.0, -1.571, 0.0)
ob_cube_004.location = (-0.9369, -0.4118, 2.132)
ob_cylinder_015.location = (-1.046, -0.5935, 2.117)
ob_cylinder_015.rotation_euler = (-0.0, -1.571, 0.0)

# ---- collection membership
col_collection.objects.link(ob_cube)
col_collection.objects.link(ob_cube_001)
col_collection.objects.link(ob_cylinder)
col_collection.objects.link(ob_cube_002)
col_collection.objects.link(ob_cylinder_001)
col_collection.objects.link(ob_cylinder_002)
col_collection.objects.link(ob_cylinder_004)
col_collection.objects.link(ob_cylinder_003)
col_collection.objects.link(ob_cylinder_005)
col_collection.objects.link(ob_cylinder_006)
col_collection.objects.link(ob_cylinder_007)
col_collection.objects.link(ob_cylinder_008)
col_collection.objects.link(ob_cylinder_009)
col_collection.objects.link(ob_cylinder_010)
col_collection.objects.link(ob_cylinder_011)
col_collection.objects.link(ob_cylinder_012)
col_collection.objects.link(ob_cylinder_013)
col_collection.objects.link(ob_cube_003)
col_collection.objects.link(ob_cylinder_014)
col_collection.objects.link(ob_cube_004)
col_collection.objects.link(ob_cylinder_015)

# ---- scene / render settings (as saved in the file)
scene.frame_start = 1; scene.frame_end = 250; scene.frame_set(1)
scene.render.engine = 'BLENDER_EEVEE_NEXT'
scene.render.bake_bias = 0.0
scene.render.bake_samples = 0
scene.cycles.sampling_pattern = 'TABULATED_SOBOL'
scene.eevee.use_volume_custom_range = False
bpy.context.view_layer.update()

# ---- added for rendering (the .blend has no active camera and no usable light): camera, sun
cam_auto = bpy.data.cameras.new('AutoCamera')
cam_auto.lens = 50.0
cam_auto.sensor_width = 36.0
cam_auto.clip_end = 1000.0
ob_auto_camera = bpy.data.objects.new('AutoCamera', cam_auto)
scene.collection.objects.link(ob_auto_camera)
ob_auto_camera.location = (4.81876, -6.30136, 5.66113)
ob_auto_camera.rotation_euler = (1.09748, -7.21219e-08, 0.694738)
scene.camera = ob_auto_camera
light_auto_sun = bpy.data.lights.new('AutoSun', 'SUN')
light_auto_sun.energy = 3.0
light_auto_sun.angle = 0.0523599
ob_auto_sun = bpy.data.objects.new('AutoSun', light_auto_sun)
scene.collection.objects.link(ob_auto_sun)
ob_auto_sun.rotation_euler = (0.872665, 0.174533, 0.523599)
bpy.context.view_layer.update()
